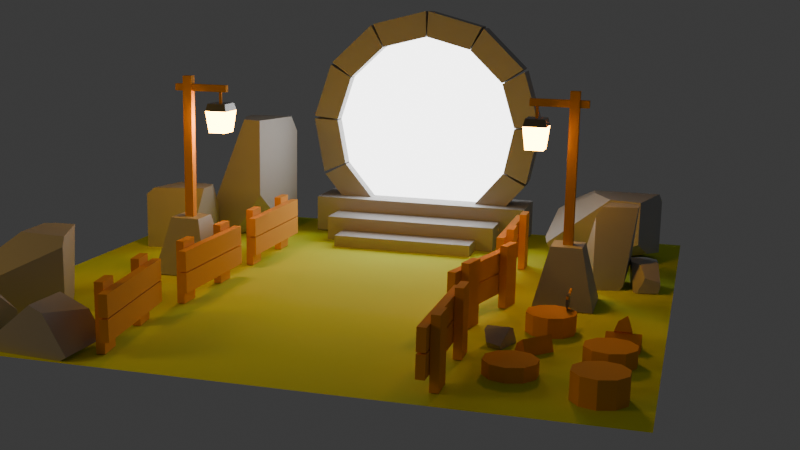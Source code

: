 # Source: Day1_012.blend  (saved by Blender 5.0.118; exported with 4.5.12 LTS)
import bpy
from mathutils import Matrix  # noqa: F401  (used for matrix-valued properties, if any)

bpy.ops.wm.read_factory_settings(use_empty=True)
scene = bpy.context.scene
scene.name = 'Scene'

# ---- collections
col_fences = bpy.data.collections.new('fences'); scene.collection.children.link(col_fences)
col_trunks = bpy.data.collections.new('trunks'); scene.collection.children.link(col_trunks)
col_logs = bpy.data.collections.new('logs'); scene.collection.children.link(col_logs)
col_plane = bpy.data.collections.new('plane'); scene.collection.children.link(col_plane)
col_lights = bpy.data.collections.new('lights'); scene.collection.children.link(col_lights)
col_others = bpy.data.collections.new('others'); scene.collection.children.link(col_others)
col_axe = bpy.data.collections.new('axe'); scene.collection.children.link(col_axe)
col_poles = bpy.data.collections.new('poles'); scene.collection.children.link(col_poles)
col_rocks = bpy.data.collections.new('rocks'); scene.collection.children.link(col_rocks)
col_portal = bpy.data.collections.new('portal'); scene.collection.children.link(col_portal)

# ---- materials (node trees are filled in below, after node groups)
mat_wood = bpy.data.materials.new('wood')
mat_grass = bpy.data.materials.new('grass')
mat_metal = bpy.data.materials.new('metal')
mat_emmisivelight = bpy.data.materials.new('emmisiveLight')
mat_rock = bpy.data.materials.new('rock')
mat_emmisiveportal = bpy.data.materials.new('emmisivePortal')

# ---- material node trees
mat_wood.use_nodes = True; mat_wood.node_tree.nodes.clear()
_N = mat_wood.node_tree.nodes; _L = mat_wood.node_tree.links
n0 = _N.new('ShaderNodeBsdfPrincipled'); n0.name = 'Principled BSDF'; n0.location = (-200, 100)
n0.inputs[0].default_value = (0.8, 0.3534, 0.05182, 1.0)
n0.inputs[2].default_value = 1.0
n1 = _N.new('ShaderNodeOutputMaterial'); n1.name = 'Material Output'; n1.location = (200, 100)
_L.new(n0.outputs[0], n1.inputs[0])
n1.is_active_output = True
mat_grass.use_nodes = True; mat_grass.node_tree.nodes.clear()
_N = mat_grass.node_tree.nodes; _L = mat_grass.node_tree.links
n0 = _N.new('ShaderNodeBsdfPrincipled'); n0.name = 'Principled BSDF'; n0.location = (-200, 100)
n0.inputs[0].default_value = (0.6661, 0.8, 0.04184, 1.0)
n0.inputs[2].default_value = 1.0
n1 = _N.new('ShaderNodeOutputMaterial'); n1.name = 'Material Output'; n1.location = (200, 100)
_L.new(n0.outputs[0], n1.inputs[0])
n1.is_active_output = True
mat_metal.use_nodes = True; mat_metal.node_tree.nodes.clear()
_N = mat_metal.node_tree.nodes; _L = mat_metal.node_tree.links
n0 = _N.new('ShaderNodeBsdfPrincipled'); n0.name = 'Principled BSDF'; n0.location = (-200, 100)
n0.inputs[0].default_value = (0.1344, 0.1344, 0.1344, 1.0)
n0.inputs[2].default_value = 0.2087
n1 = _N.new('ShaderNodeOutputMaterial'); n1.name = 'Material Output'; n1.location = (200, 100)
_L.new(n0.outputs[0], n1.inputs[0])
n1.is_active_output = True
mat_emmisivelight.use_nodes = True; mat_emmisivelight.node_tree.nodes.clear()
_N = mat_emmisivelight.node_tree.nodes; _L = mat_emmisivelight.node_tree.links
n0 = _N.new('ShaderNodeOutputMaterial'); n0.name = 'Material Output'; n0.location = (200, 100)
n1 = _N.new('ShaderNodeEmission'); n1.name = 'Emission'; n1.location = (-200, 100)
n1.inputs[0].default_value = (1.0, 0.4366, 0.03071, 1.0)
n1.inputs[1].default_value = 40.0
_L.new(n1.outputs[0], n0.inputs[0])
n0.is_active_output = True
mat_rock.use_nodes = True; mat_rock.node_tree.nodes.clear()
_N = mat_rock.node_tree.nodes; _L = mat_rock.node_tree.links
n0 = _N.new('ShaderNodeBsdfPrincipled'); n0.name = 'Principled BSDF'; n0.location = (-200, 100)
n0.inputs[0].default_value = (0.3957, 0.3957, 0.3957, 1.0)
n1 = _N.new('ShaderNodeOutputMaterial'); n1.name = 'Material Output'; n1.location = (200, 100)
_L.new(n0.outputs[0], n1.inputs[0])
n1.is_active_output = True
mat_emmisiveportal.use_nodes = True; mat_emmisiveportal.node_tree.nodes.clear()
_N = mat_emmisiveportal.node_tree.nodes; _L = mat_emmisiveportal.node_tree.links
n0 = _N.new('ShaderNodeOutputMaterial'); n0.name = 'Material Output'; n0.location = (200, 100)
n1 = _N.new('ShaderNodeEmission'); n1.name = 'Emission'; n1.location = (-200, 100)
n1.inputs[1].default_value = 5.0
_L.new(n1.outputs[0], n0.inputs[0])
n0.is_active_output = True

# ---- world
world_world = bpy.data.worlds.new('World'); scene.world = world_world
world_world.use_nodes = True; world_world.node_tree.nodes.clear()
_N = world_world.node_tree.nodes; _L = world_world.node_tree.links
n0 = _N.new('ShaderNodeOutputWorld'); n0.name = 'World Output'; n0.location = (200, 100)
n1 = _N.new('ShaderNodeBackground'); n1.name = 'Background'; n1.location = (-200, 100)
n1.inputs[0].default_value = (0.05088, 0.05088, 0.05088, 1.0)
_L.new(n1.outputs[0], n0.inputs[0])
n0.is_active_output = True
world_world.color = (0.05088, 0.05088, 0.05088)
world_world.sun_shadow_jitter_overblur = 0.0

# ---- cameras
cam_camera = bpy.data.cameras.new('Camera')

# ---- lights
light_area = bpy.data.lights.new('Area', 'AREA')
light_area.color = (1.0, 0.5581, 0.04113)
light_area.energy = 60.0
light_area.size = 1.0
light_area.size_y = 1.0

# ---- meshes
me_cube_004 = bpy.data.meshes.new('Cube.004')
me_cube_004.from_pydata([(-0.3406, 0.02218, 0.004469), (-0.3406, 0.02218, 0.3953), (-0.3399, -0.02623, 0.004469), (-0.3399, -0.02623, 0.3953), (-0.1903, 0.02389, 0.004469), (-0.1903, 0.02389, 0.3953), (-0.1897, -0.02452, 0.004469), (-0.1897, -0.02452, 0.3953), (0.1866, 0.02218, 0.004469), (0.1866, 0.02218, 0.3953), (0.1873, -0.02623, 0.004469), (0.1873, -0.02623, 0.3953), (0.3368, 0.02389, 0.004469), (0.3368, 0.02389, 0.3953), (0.3375, -0.02452, 0.004469), (0.3375, -0.02452, 0.3953), (-0.4101, -0.07593, 0.2176), (0.4125, -0.07593, 0.2165), (-0.4101, -0.02659, 0.2171), (0.4125, -0.02659, 0.216), (-0.4108, -0.07767, 0.09202), (0.4118, -0.07767, 0.09094), (-0.4108, -0.02833, 0.09146), (0.4118, -0.02833, 0.09038), (-0.4143, -0.07593, 0.3518), (0.4083, -0.07593, 0.3507), (-0.4143, -0.02659, 0.3513), (0.4083, -0.02659, 0.3502), (-0.4149, -0.07767, 0.2262), (0.4076, -0.07767, 0.2251), (-0.4149, -0.02833, 0.2257), (0.4076, -0.02833, 0.2246)], [], [(0, 1, 3, 2), (2, 3, 7, 6), (6, 7, 5, 4), (4, 5, 1, 0), (2, 6, 4, 0), (7, 3, 1, 5), (8, 9, 11, 10), (10, 11, 15, 14), (14, 15, 13, 12), (12, 13, 9, 8), (10, 14, 12, 8), (15, 11, 9, 13), (16, 17, 19, 18), (18, 19, 23, 22), (22, 23, 21, 20), (20, 21, 17, 16), (18, 22, 20, 16), (23, 19, 17, 21), (24, 25, 27, 26), (26, 27, 31, 30), (30, 31, 29, 28), (28, 29, 25, 24), (26, 30, 28, 24), (31, 27, 25, 29)])
_uv = me_cube_004.uv_layers.new(name='UVMap')
_uv.uv.foreach_set('vector', [0.375, 0.0, 0.625, 0.0, 0.625, 0.25, 0.375, 0.25, 0.375, 0.25, 0.625, 0.25, 0.625, 0.5, 0.375, 0.5, 0.375, 0.5, 0.625, 0.5, 0.625, 0.75, 0.375, 0.75, 0.375, 0.75, 0.625, 0.75, 0.625, 1.0, 0.375, 1.0, 0.125, 0.5, 0.375, 0.5, 0.375, 0.75, 0.125, 0.75, 0.625, 0.5, 0.875, 0.5, 0.875, 0.75, 0.625, 0.75, 0.375, 0.0, 0.625, 0.0, 0.625, 0.25, 0.375, 0.25, 0.375, 0.25, 0.625, 0.25, 0.625, 0.5, 0.375, 0.5, 0.375, 0.5, 0.625, 0.5, 0.625, 0.75, 0.375, 0.75, 0.375, 0.75, 0.625, 0.75, 0.625, 1.0, 0.375, 1.0, 0.125, 0.5, 0.375, 0.5, 0.375, 0.75, 0.125, 0.75, 0.625, 0.5, 0.875, 0.5, 0.875, 0.75, 0.625, 0.75, 0.375, 0.0, 0.625, 0.0, 0.625, 0.25, 0.375, 0.25, 0.375, 0.25, 0.625, 0.25, 0.625, 0.5, 0.375, 0.5, 0.375, 0.5, 0.625, 0.5, 0.625, 0.75, 0.375, 0.75, 0.375, 0.75, 0.625, 0.75, 0.625, 1.0, 0.375, 1.0, 0.125, 0.5, 0.375, 0.5, 0.375, 0.75, 0.125, 0.75, 0.625, 0.5, 0.875, 0.5, 0.875, 0.75, 0.625, 0.75, 0.375, 0.0, 0.625, 0.0, 0.625, 0.25, 0.375, 0.25, 0.375, 0.25, 0.625, 0.25, 0.625, 0.5, 0.375, 0.5, 0.375, 0.5, 0.625, 0.5, 0.625, 0.75, 0.375, 0.75, 0.375, 0.75, 0.625, 0.75, 0.625, 1.0, 0.375, 1.0, 0.125, 0.5, 0.375, 0.5, 0.375, 0.75, 0.125, 0.75, 0.625, 0.5, 0.875, 0.5, 0.875, 0.75, 0.625, 0.75])
me_cube_004.materials.append(mat_wood)
me_cube_004.update()
me_cube_005 = bpy.data.meshes.new('Cube.005')
me_cube_005.from_pydata([(-0.3406, 0.02218, 0.004469), (-0.3406, 0.02218, 0.3953), (-0.3399, -0.02623, 0.004469), (-0.3399, -0.02623, 0.3953), (-0.1903, 0.02389, 0.004469), (-0.1903, 0.02389, 0.3953), (-0.1897, -0.02452, 0.004469), (-0.1897, -0.02452, 0.3953), (0.1866, 0.02218, 0.004469), (0.1866, 0.02218, 0.3953), (0.1873, -0.02623, 0.004469), (0.1873, -0.02623, 0.3953), (0.3368, 0.02389, 0.004469), (0.3368, 0.02389, 0.3953), (0.3375, -0.02452, 0.004469), (0.3375, -0.02452, 0.3953), (-0.4101, -0.07593, 0.2176), (0.4125, -0.07593, 0.2165), (-0.4101, -0.02659, 0.2171), (0.4125, -0.02659, 0.216), (-0.4108, -0.07767, 0.09202), (0.4118, -0.07767, 0.09094), (-0.4108, -0.02833, 0.09146), (0.4118, -0.02833, 0.09038), (-0.4143, -0.07593, 0.3518), (0.4083, -0.07593, 0.3507), (-0.4143, -0.02659, 0.3513), (0.4083, -0.02659, 0.3502), (-0.4149, -0.07767, 0.2262), (0.4076, -0.07767, 0.2251), (-0.4149, -0.02833, 0.2257), (0.4076, -0.02833, 0.2246)], [], [(0, 1, 3, 2), (2, 3, 7, 6), (6, 7, 5, 4), (4, 5, 1, 0), (2, 6, 4, 0), (7, 3, 1, 5), (8, 9, 11, 10), (10, 11, 15, 14), (14, 15, 13, 12), (12, 13, 9, 8), (10, 14, 12, 8), (15, 11, 9, 13), (16, 17, 19, 18), (18, 19, 23, 22), (22, 23, 21, 20), (20, 21, 17, 16), (18, 22, 20, 16), (23, 19, 17, 21), (24, 25, 27, 26), (26, 27, 31, 30), (30, 31, 29, 28), (28, 29, 25, 24), (26, 30, 28, 24), (31, 27, 25, 29)])
_uv = me_cube_005.uv_layers.new(name='UVMap')
_uv.uv.foreach_set('vector', [0.375, 0.0, 0.625, 0.0, 0.625, 0.25, 0.375, 0.25, 0.375, 0.25, 0.625, 0.25, 0.625, 0.5, 0.375, 0.5, 0.375, 0.5, 0.625, 0.5, 0.625, 0.75, 0.375, 0.75, 0.375, 0.75, 0.625, 0.75, 0.625, 1.0, 0.375, 1.0, 0.125, 0.5, 0.375, 0.5, 0.375, 0.75, 0.125, 0.75, 0.625, 0.5, 0.875, 0.5, 0.875, 0.75, 0.625, 0.75, 0.375, 0.0, 0.625, 0.0, 0.625, 0.25, 0.375, 0.25, 0.375, 0.25, 0.625, 0.25, 0.625, 0.5, 0.375, 0.5, 0.375, 0.5, 0.625, 0.5, 0.625, 0.75, 0.375, 0.75, 0.375, 0.75, 0.625, 0.75, 0.625, 1.0, 0.375, 1.0, 0.125, 0.5, 0.375, 0.5, 0.375, 0.75, 0.125, 0.75, 0.625, 0.5, 0.875, 0.5, 0.875, 0.75, 0.625, 0.75, 0.375, 0.0, 0.625, 0.0, 0.625, 0.25, 0.375, 0.25, 0.375, 0.25, 0.625, 0.25, 0.625, 0.5, 0.375, 0.5, 0.375, 0.5, 0.625, 0.5, 0.625, 0.75, 0.375, 0.75, 0.375, 0.75, 0.625, 0.75, 0.625, 1.0, 0.375, 1.0, 0.125, 0.5, 0.375, 0.5, 0.375, 0.75, 0.125, 0.75, 0.625, 0.5, 0.875, 0.5, 0.875, 0.75, 0.625, 0.75, 0.375, 0.0, 0.625, 0.0, 0.625, 0.25, 0.375, 0.25, 0.375, 0.25, 0.625, 0.25, 0.625, 0.5, 0.375, 0.5, 0.375, 0.5, 0.625, 0.5, 0.625, 0.75, 0.375, 0.75, 0.375, 0.75, 0.625, 0.75, 0.625, 1.0, 0.375, 1.0, 0.125, 0.5, 0.375, 0.5, 0.375, 0.75, 0.125, 0.75, 0.625, 0.5, 0.875, 0.5, 0.875, 0.75, 0.625, 0.75])
me_cube_005.materials.append(mat_wood)
me_cube_005.update()
me_cube_006 = bpy.data.meshes.new('Cube.006')
me_cube_006.from_pydata([(-0.3406, 0.02218, 0.004469), (-0.3406, 0.02218, 0.3953), (-0.3399, -0.02623, 0.004469), (-0.3399, -0.02623, 0.3953), (-0.1903, 0.02389, 0.004469), (-0.1903, 0.02389, 0.3953), (-0.1897, -0.02452, 0.004469), (-0.1897, -0.02452, 0.3953), (0.1866, 0.02218, 0.004469), (0.1866, 0.02218, 0.3953), (0.1873, -0.02623, 0.004469), (0.1873, -0.02623, 0.3953), (0.3368, 0.02389, 0.004469), (0.3368, 0.02389, 0.3953), (0.3375, -0.02452, 0.004469), (0.3375, -0.02452, 0.3953), (-0.4101, -0.07593, 0.2176), (0.4125, -0.07593, 0.2165), (-0.4101, -0.02659, 0.2171), (0.4125, -0.02659, 0.216), (-0.4108, -0.07767, 0.09202), (0.4118, -0.07767, 0.09094), (-0.4108, -0.02833, 0.09146), (0.4118, -0.02833, 0.09038), (-0.4143, -0.07593, 0.3518), (0.4083, -0.07593, 0.3507), (-0.4143, -0.02659, 0.3513), (0.4083, -0.02659, 0.3502), (-0.4149, -0.07767, 0.2262), (0.4076, -0.07767, 0.2251), (-0.4149, -0.02833, 0.2257), (0.4076, -0.02833, 0.2246)], [], [(0, 1, 3, 2), (2, 3, 7, 6), (6, 7, 5, 4), (4, 5, 1, 0), (2, 6, 4, 0), (7, 3, 1, 5), (8, 9, 11, 10), (10, 11, 15, 14), (14, 15, 13, 12), (12, 13, 9, 8), (10, 14, 12, 8), (15, 11, 9, 13), (16, 17, 19, 18), (18, 19, 23, 22), (22, 23, 21, 20), (20, 21, 17, 16), (18, 22, 20, 16), (23, 19, 17, 21), (24, 25, 27, 26), (26, 27, 31, 30), (30, 31, 29, 28), (28, 29, 25, 24), (26, 30, 28, 24), (31, 27, 25, 29)])
_uv = me_cube_006.uv_layers.new(name='UVMap')
_uv.uv.foreach_set('vector', [0.375, 0.0, 0.625, 0.0, 0.625, 0.25, 0.375, 0.25, 0.375, 0.25, 0.625, 0.25, 0.625, 0.5, 0.375, 0.5, 0.375, 0.5, 0.625, 0.5, 0.625, 0.75, 0.375, 0.75, 0.375, 0.75, 0.625, 0.75, 0.625, 1.0, 0.375, 1.0, 0.125, 0.5, 0.375, 0.5, 0.375, 0.75, 0.125, 0.75, 0.625, 0.5, 0.875, 0.5, 0.875, 0.75, 0.625, 0.75, 0.375, 0.0, 0.625, 0.0, 0.625, 0.25, 0.375, 0.25, 0.375, 0.25, 0.625, 0.25, 0.625, 0.5, 0.375, 0.5, 0.375, 0.5, 0.625, 0.5, 0.625, 0.75, 0.375, 0.75, 0.375, 0.75, 0.625, 0.75, 0.625, 1.0, 0.375, 1.0, 0.125, 0.5, 0.375, 0.5, 0.375, 0.75, 0.125, 0.75, 0.625, 0.5, 0.875, 0.5, 0.875, 0.75, 0.625, 0.75, 0.375, 0.0, 0.625, 0.0, 0.625, 0.25, 0.375, 0.25, 0.375, 0.25, 0.625, 0.25, 0.625, 0.5, 0.375, 0.5, 0.375, 0.5, 0.625, 0.5, 0.625, 0.75, 0.375, 0.75, 0.375, 0.75, 0.625, 0.75, 0.625, 1.0, 0.375, 1.0, 0.125, 0.5, 0.375, 0.5, 0.375, 0.75, 0.125, 0.75, 0.625, 0.5, 0.875, 0.5, 0.875, 0.75, 0.625, 0.75, 0.375, 0.0, 0.625, 0.0, 0.625, 0.25, 0.375, 0.25, 0.375, 0.25, 0.625, 0.25, 0.625, 0.5, 0.375, 0.5, 0.375, 0.5, 0.625, 0.5, 0.625, 0.75, 0.375, 0.75, 0.375, 0.75, 0.625, 0.75, 0.625, 1.0, 0.375, 1.0, 0.125, 0.5, 0.375, 0.5, 0.375, 0.75, 0.125, 0.75, 0.625, 0.5, 0.875, 0.5, 0.875, 0.75, 0.625, 0.75])
me_cube_006.materials.append(mat_wood)
me_cube_006.update()
me_cube_007 = bpy.data.meshes.new('Cube.007')
me_cube_007.from_pydata([(-0.3406, 0.02218, 0.004469), (-0.3406, 0.02218, 0.3953), (-0.3399, -0.02623, 0.004469), (-0.3399, -0.02623, 0.3953), (-0.1903, 0.02389, 0.004469), (-0.1903, 0.02389, 0.3953), (-0.1897, -0.02452, 0.004469), (-0.1897, -0.02452, 0.3953), (0.1866, 0.02218, 0.004469), (0.1866, 0.02218, 0.3953), (0.1873, -0.02623, 0.004469), (0.1873, -0.02623, 0.3953), (0.3368, 0.02389, 0.004469), (0.3368, 0.02389, 0.3953), (0.3375, -0.02452, 0.004469), (0.3375, -0.02452, 0.3953), (-0.4101, -0.07593, 0.2176), (0.4125, -0.07593, 0.2165), (-0.4101, -0.02659, 0.2171), (0.4125, -0.02659, 0.216), (-0.4108, -0.07767, 0.09202), (0.4118, -0.07767, 0.09094), (-0.4108, -0.02833, 0.09146), (0.4118, -0.02833, 0.09038), (-0.4143, -0.07593, 0.3518), (0.4083, -0.07593, 0.3507), (-0.4143, -0.02659, 0.3513), (0.4083, -0.02659, 0.3502), (-0.4149, -0.07767, 0.2262), (0.4076, -0.07767, 0.2251), (-0.4149, -0.02833, 0.2257), (0.4076, -0.02833, 0.2246)], [], [(0, 1, 3, 2), (2, 3, 7, 6), (6, 7, 5, 4), (4, 5, 1, 0), (2, 6, 4, 0), (7, 3, 1, 5), (8, 9, 11, 10), (10, 11, 15, 14), (14, 15, 13, 12), (12, 13, 9, 8), (10, 14, 12, 8), (15, 11, 9, 13), (16, 17, 19, 18), (18, 19, 23, 22), (22, 23, 21, 20), (20, 21, 17, 16), (18, 22, 20, 16), (23, 19, 17, 21), (24, 25, 27, 26), (26, 27, 31, 30), (30, 31, 29, 28), (28, 29, 25, 24), (26, 30, 28, 24), (31, 27, 25, 29)])
_uv = me_cube_007.uv_layers.new(name='UVMap')
_uv.uv.foreach_set('vector', [0.375, 0.0, 0.625, 0.0, 0.625, 0.25, 0.375, 0.25, 0.375, 0.25, 0.625, 0.25, 0.625, 0.5, 0.375, 0.5, 0.375, 0.5, 0.625, 0.5, 0.625, 0.75, 0.375, 0.75, 0.375, 0.75, 0.625, 0.75, 0.625, 1.0, 0.375, 1.0, 0.125, 0.5, 0.375, 0.5, 0.375, 0.75, 0.125, 0.75, 0.625, 0.5, 0.875, 0.5, 0.875, 0.75, 0.625, 0.75, 0.375, 0.0, 0.625, 0.0, 0.625, 0.25, 0.375, 0.25, 0.375, 0.25, 0.625, 0.25, 0.625, 0.5, 0.375, 0.5, 0.375, 0.5, 0.625, 0.5, 0.625, 0.75, 0.375, 0.75, 0.375, 0.75, 0.625, 0.75, 0.625, 1.0, 0.375, 1.0, 0.125, 0.5, 0.375, 0.5, 0.375, 0.75, 0.125, 0.75, 0.625, 0.5, 0.875, 0.5, 0.875, 0.75, 0.625, 0.75, 0.375, 0.0, 0.625, 0.0, 0.625, 0.25, 0.375, 0.25, 0.375, 0.25, 0.625, 0.25, 0.625, 0.5, 0.375, 0.5, 0.375, 0.5, 0.625, 0.5, 0.625, 0.75, 0.375, 0.75, 0.375, 0.75, 0.625, 0.75, 0.625, 1.0, 0.375, 1.0, 0.125, 0.5, 0.375, 0.5, 0.375, 0.75, 0.125, 0.75, 0.625, 0.5, 0.875, 0.5, 0.875, 0.75, 0.625, 0.75, 0.375, 0.0, 0.625, 0.0, 0.625, 0.25, 0.375, 0.25, 0.375, 0.25, 0.625, 0.25, 0.625, 0.5, 0.375, 0.5, 0.375, 0.5, 0.625, 0.5, 0.625, 0.75, 0.375, 0.75, 0.375, 0.75, 0.625, 0.75, 0.625, 1.0, 0.375, 1.0, 0.125, 0.5, 0.375, 0.5, 0.375, 0.75, 0.125, 0.75, 0.625, 0.5, 0.875, 0.5, 0.875, 0.75, 0.625, 0.75])
me_cube_007.materials.append(mat_wood)
me_cube_007.update()
me_cube_008 = bpy.data.meshes.new('Cube.008')
me_cube_008.from_pydata([(-0.3406, 0.02218, 0.004469), (-0.3406, 0.02218, 0.3953), (-0.3399, -0.02623, 0.004469), (-0.3399, -0.02623, 0.3953), (-0.1903, 0.02389, 0.004469), (-0.1903, 0.02389, 0.3953), (-0.1897, -0.02452, 0.004469), (-0.1897, -0.02452, 0.3953), (0.1866, 0.02218, 0.004469), (0.1866, 0.02218, 0.3953), (0.1873, -0.02623, 0.004469), (0.1873, -0.02623, 0.3953), (0.3368, 0.02389, 0.004469), (0.3368, 0.02389, 0.3953), (0.3375, -0.02452, 0.004469), (0.3375, -0.02452, 0.3953), (-0.4101, -0.07593, 0.2176), (0.4125, -0.07593, 0.2165), (-0.4101, -0.02659, 0.2171), (0.4125, -0.02659, 0.216), (-0.4108, -0.07767, 0.09202), (0.4118, -0.07767, 0.09094), (-0.4108, -0.02833, 0.09146), (0.4118, -0.02833, 0.09038), (-0.4143, -0.07593, 0.3518), (0.4083, -0.07593, 0.3507), (-0.4143, -0.02659, 0.3513), (0.4083, -0.02659, 0.3502), (-0.4149, -0.07767, 0.2262), (0.4076, -0.07767, 0.2251), (-0.4149, -0.02833, 0.2257), (0.4076, -0.02833, 0.2246)], [], [(0, 1, 3, 2), (2, 3, 7, 6), (6, 7, 5, 4), (4, 5, 1, 0), (2, 6, 4, 0), (7, 3, 1, 5), (8, 9, 11, 10), (10, 11, 15, 14), (14, 15, 13, 12), (12, 13, 9, 8), (10, 14, 12, 8), (15, 11, 9, 13), (16, 17, 19, 18), (18, 19, 23, 22), (22, 23, 21, 20), (20, 21, 17, 16), (18, 22, 20, 16), (23, 19, 17, 21), (24, 25, 27, 26), (26, 27, 31, 30), (30, 31, 29, 28), (28, 29, 25, 24), (26, 30, 28, 24), (31, 27, 25, 29)])
_uv = me_cube_008.uv_layers.new(name='UVMap')
_uv.uv.foreach_set('vector', [0.375, 0.0, 0.625, 0.0, 0.625, 0.25, 0.375, 0.25, 0.375, 0.25, 0.625, 0.25, 0.625, 0.5, 0.375, 0.5, 0.375, 0.5, 0.625, 0.5, 0.625, 0.75, 0.375, 0.75, 0.375, 0.75, 0.625, 0.75, 0.625, 1.0, 0.375, 1.0, 0.125, 0.5, 0.375, 0.5, 0.375, 0.75, 0.125, 0.75, 0.625, 0.5, 0.875, 0.5, 0.875, 0.75, 0.625, 0.75, 0.375, 0.0, 0.625, 0.0, 0.625, 0.25, 0.375, 0.25, 0.375, 0.25, 0.625, 0.25, 0.625, 0.5, 0.375, 0.5, 0.375, 0.5, 0.625, 0.5, 0.625, 0.75, 0.375, 0.75, 0.375, 0.75, 0.625, 0.75, 0.625, 1.0, 0.375, 1.0, 0.125, 0.5, 0.375, 0.5, 0.375, 0.75, 0.125, 0.75, 0.625, 0.5, 0.875, 0.5, 0.875, 0.75, 0.625, 0.75, 0.375, 0.0, 0.625, 0.0, 0.625, 0.25, 0.375, 0.25, 0.375, 0.25, 0.625, 0.25, 0.625, 0.5, 0.375, 0.5, 0.375, 0.5, 0.625, 0.5, 0.625, 0.75, 0.375, 0.75, 0.375, 0.75, 0.625, 0.75, 0.625, 1.0, 0.375, 1.0, 0.125, 0.5, 0.375, 0.5, 0.375, 0.75, 0.125, 0.75, 0.625, 0.5, 0.875, 0.5, 0.875, 0.75, 0.625, 0.75, 0.375, 0.0, 0.625, 0.0, 0.625, 0.25, 0.375, 0.25, 0.375, 0.25, 0.625, 0.25, 0.625, 0.5, 0.375, 0.5, 0.375, 0.5, 0.625, 0.5, 0.625, 0.75, 0.375, 0.75, 0.375, 0.75, 0.625, 0.75, 0.625, 1.0, 0.375, 1.0, 0.125, 0.5, 0.375, 0.5, 0.375, 0.75, 0.125, 0.75, 0.625, 0.5, 0.875, 0.5, 0.875, 0.75, 0.625, 0.75])
me_cube_008.materials.append(mat_wood)
me_cube_008.update()
me_cube_009 = bpy.data.meshes.new('Cube.009')
me_cube_009.from_pydata([(-0.3406, 0.02218, 0.004469), (-0.3406, 0.02218, 0.3953), (-0.3399, -0.02623, 0.004469), (-0.3399, -0.02623, 0.3953), (-0.1903, 0.02389, 0.004469), (-0.1903, 0.02389, 0.3953), (-0.1897, -0.02452, 0.004469), (-0.1897, -0.02452, 0.3953), (0.1866, 0.02218, 0.004469), (0.1866, 0.02218, 0.3953), (0.1873, -0.02623, 0.004469), (0.1873, -0.02623, 0.3953), (0.3368, 0.02389, 0.004469), (0.3368, 0.02389, 0.3953), (0.3375, -0.02452, 0.004469), (0.3375, -0.02452, 0.3953), (-0.4101, -0.07593, 0.2176), (0.4125, -0.07593, 0.2165), (-0.4101, -0.02659, 0.2171), (0.4125, -0.02659, 0.216), (-0.4108, -0.07767, 0.09202), (0.4118, -0.07767, 0.09094), (-0.4108, -0.02833, 0.09146), (0.4118, -0.02833, 0.09038), (-0.4143, -0.07593, 0.3518), (0.4083, -0.07593, 0.3507), (-0.4143, -0.02659, 0.3513), (0.4083, -0.02659, 0.3502), (-0.4149, -0.07767, 0.2262), (0.4076, -0.07767, 0.2251), (-0.4149, -0.02833, 0.2257), (0.4076, -0.02833, 0.2246)], [], [(0, 1, 3, 2), (2, 3, 7, 6), (6, 7, 5, 4), (4, 5, 1, 0), (2, 6, 4, 0), (7, 3, 1, 5), (8, 9, 11, 10), (10, 11, 15, 14), (14, 15, 13, 12), (12, 13, 9, 8), (10, 14, 12, 8), (15, 11, 9, 13), (16, 17, 19, 18), (18, 19, 23, 22), (22, 23, 21, 20), (20, 21, 17, 16), (18, 22, 20, 16), (23, 19, 17, 21), (24, 25, 27, 26), (26, 27, 31, 30), (30, 31, 29, 28), (28, 29, 25, 24), (26, 30, 28, 24), (31, 27, 25, 29)])
_uv = me_cube_009.uv_layers.new(name='UVMap')
_uv.uv.foreach_set('vector', [0.375, 0.0, 0.625, 0.0, 0.625, 0.25, 0.375, 0.25, 0.375, 0.25, 0.625, 0.25, 0.625, 0.5, 0.375, 0.5, 0.375, 0.5, 0.625, 0.5, 0.625, 0.75, 0.375, 0.75, 0.375, 0.75, 0.625, 0.75, 0.625, 1.0, 0.375, 1.0, 0.125, 0.5, 0.375, 0.5, 0.375, 0.75, 0.125, 0.75, 0.625, 0.5, 0.875, 0.5, 0.875, 0.75, 0.625, 0.75, 0.375, 0.0, 0.625, 0.0, 0.625, 0.25, 0.375, 0.25, 0.375, 0.25, 0.625, 0.25, 0.625, 0.5, 0.375, 0.5, 0.375, 0.5, 0.625, 0.5, 0.625, 0.75, 0.375, 0.75, 0.375, 0.75, 0.625, 0.75, 0.625, 1.0, 0.375, 1.0, 0.125, 0.5, 0.375, 0.5, 0.375, 0.75, 0.125, 0.75, 0.625, 0.5, 0.875, 0.5, 0.875, 0.75, 0.625, 0.75, 0.375, 0.0, 0.625, 0.0, 0.625, 0.25, 0.375, 0.25, 0.375, 0.25, 0.625, 0.25, 0.625, 0.5, 0.375, 0.5, 0.375, 0.5, 0.625, 0.5, 0.625, 0.75, 0.375, 0.75, 0.375, 0.75, 0.625, 0.75, 0.625, 1.0, 0.375, 1.0, 0.125, 0.5, 0.375, 0.5, 0.375, 0.75, 0.125, 0.75, 0.625, 0.5, 0.875, 0.5, 0.875, 0.75, 0.625, 0.75, 0.375, 0.0, 0.625, 0.0, 0.625, 0.25, 0.375, 0.25, 0.375, 0.25, 0.625, 0.25, 0.625, 0.5, 0.375, 0.5, 0.375, 0.5, 0.625, 0.5, 0.625, 0.75, 0.375, 0.75, 0.375, 0.75, 0.625, 0.75, 0.625, 1.0, 0.375, 1.0, 0.125, 0.5, 0.375, 0.5, 0.375, 0.75, 0.125, 0.75, 0.625, 0.5, 0.875, 0.5, 0.875, 0.75, 0.625, 0.75])
me_cube_009.materials.append(mat_wood)
me_cube_009.update()
me_cylinder = bpy.data.meshes.new('Cylinder')
me_cylinder.from_pydata([(0.0, 0.1486, -0.0008277), (0.0, 0.1486, 0.1487), (0.08734, 0.1202, -0.0008277), (0.08734, 0.1202, 0.1487), (0.1413, 0.04592, -0.0008277), (0.1413, 0.04592, 0.1487), (0.1413, -0.04592, -0.0008277), (0.1413, -0.04592, 0.1487), (0.08734, -0.1202, -0.0008277), (0.08734, -0.1202, 0.1487), (0.0, -0.1486, -0.0008277), (0.0, -0.1486, 0.1487), (-0.08734, -0.1202, -0.0008277), (-0.08734, -0.1202, 0.1487), (-0.1413, -0.04592, -0.0008277), (-0.1413, -0.04592, 0.1487), (-0.1413, 0.04592, -0.0008277), (-0.1413, 0.04592, 0.1487), (-0.08734, 0.1202, -0.0008277), (-0.08734, 0.1202, 0.1487)], [], [(0, 1, 3, 2), (2, 3, 5, 4), (4, 5, 7, 6), (6, 7, 9, 8), (8, 9, 11, 10), (10, 11, 13, 12), (12, 13, 15, 14), (14, 15, 17, 16), (3, 1, 19, 17, 15, 13, 11, 9, 7, 5), (16, 17, 19, 18), (18, 19, 1, 0), (0, 2, 4, 6, 8, 10, 12, 14, 16, 18)])
_uv = me_cylinder.uv_layers.new(name='UVMap')
_uv.uv.foreach_set('vector', [1.0, 0.5, 1.0, 1.0, 0.9, 1.0, 0.9, 0.5, 0.9, 0.5, 0.9, 1.0, 0.8, 1.0, 0.8, 0.5, 0.8, 0.5, 0.8, 1.0, 0.7, 1.0, 0.7, 0.5, 0.7, 0.5, 0.7, 1.0, 0.6, 1.0, 0.6, 0.5, 0.6, 0.5, 0.6, 1.0, 0.5, 1.0, 0.5, 0.5, 0.5, 0.5, 0.5, 1.0, 0.4, 1.0, 0.4, 0.5, 0.4, 0.5, 0.4, 1.0, 0.3, 1.0, 0.3, 0.5, 0.3, 0.5, 0.3, 1.0, 0.2, 1.0, 0.2, 0.5, 0.3911, 0.4442, 0.25, 0.49, 0.1089, 0.4442, 0.02175, 0.3242, 0.02175, 0.1758, 0.1089, 0.05584, 0.25, 0.01, 0.3911, 0.05584, 0.4783, 0.1758, 0.4783, 0.3242, 0.2, 0.5, 0.2, 1.0, 0.1, 1.0, 0.1, 0.5, 0.1, 0.5, 0.1, 1.0, -7.451e-08, 1.0, -7.451e-08, 0.5, 0.75, 0.49, 0.8911, 0.4442, 0.9783, 0.3242, 0.9783, 0.1758, 0.8911, 0.05584, 0.75, 0.01, 0.6089, 0.05584, 0.5217, 0.1758, 0.5217, 0.3242, 0.6089, 0.4442])
me_cylinder.materials.append(mat_wood)
me_cylinder.update()
me_cylinder_001 = bpy.data.meshes.new('Cylinder.001')
me_cylinder_001.from_pydata([(0.0, 0.1486, -0.0006597), (0.0, 0.1486, 0.1185), (0.08734, 0.1202, -0.0006597), (0.08734, 0.1202, 0.1185), (0.1413, 0.04592, -0.0006597), (0.1413, 0.04592, 0.1185), (0.1413, -0.04592, -0.0006597), (0.1413, -0.04592, 0.1185), (0.08734, -0.1202, -0.0006597), (0.08734, -0.1202, 0.1185), (0.0, -0.1486, -0.0006597), (0.0, -0.1486, 0.1185), (-0.08734, -0.1202, -0.0006597), (-0.08734, -0.1202, 0.1185), (-0.1413, -0.04592, -0.0006597), (-0.1413, -0.04592, 0.1185), (-0.1413, 0.04592, -0.0006597), (-0.1413, 0.04592, 0.1185), (-0.08734, 0.1202, -0.0006597), (-0.08734, 0.1202, 0.1185)], [], [(0, 1, 3, 2), (2, 3, 5, 4), (4, 5, 7, 6), (6, 7, 9, 8), (8, 9, 11, 10), (10, 11, 13, 12), (12, 13, 15, 14), (14, 15, 17, 16), (3, 1, 19, 17, 15, 13, 11, 9, 7, 5), (16, 17, 19, 18), (18, 19, 1, 0), (0, 2, 4, 6, 8, 10, 12, 14, 16, 18)])
_uv = me_cylinder_001.uv_layers.new(name='UVMap')
_uv.uv.foreach_set('vector', [1.0, 0.5, 1.0, 1.0, 0.9, 1.0, 0.9, 0.5, 0.9, 0.5, 0.9, 1.0, 0.8, 1.0, 0.8, 0.5, 0.8, 0.5, 0.8, 1.0, 0.7, 1.0, 0.7, 0.5, 0.7, 0.5, 0.7, 1.0, 0.6, 1.0, 0.6, 0.5, 0.6, 0.5, 0.6, 1.0, 0.5, 1.0, 0.5, 0.5, 0.5, 0.5, 0.5, 1.0, 0.4, 1.0, 0.4, 0.5, 0.4, 0.5, 0.4, 1.0, 0.3, 1.0, 0.3, 0.5, 0.3, 0.5, 0.3, 1.0, 0.2, 1.0, 0.2, 0.5, 0.3911, 0.4442, 0.25, 0.49, 0.1089, 0.4442, 0.02175, 0.3242, 0.02175, 0.1758, 0.1089, 0.05584, 0.25, 0.01, 0.3911, 0.05584, 0.4783, 0.1758, 0.4783, 0.3242, 0.2, 0.5, 0.2, 1.0, 0.1, 1.0, 0.1, 0.5, 0.1, 0.5, 0.1, 1.0, -7.451e-08, 1.0, -7.451e-08, 0.5, 0.75, 0.49, 0.8911, 0.4442, 0.9783, 0.3242, 0.9783, 0.1758, 0.8911, 0.05584, 0.75, 0.01, 0.6089, 0.05584, 0.5217, 0.1758, 0.5217, 0.3242, 0.6089, 0.4442])
me_cylinder_001.materials.append(mat_wood)
me_cylinder_001.update()
me_cylinder_002 = bpy.data.meshes.new('Cylinder.002')
me_cylinder_002.from_pydata([(0.0, 0.1486, -0.000451), (0.0, 0.1486, 0.081), (0.08734, 0.1202, -0.000451), (0.08734, 0.1202, 0.081), (0.1413, 0.04592, -0.000451), (0.1413, 0.04592, 0.081), (0.1413, -0.04592, -0.000451), (0.1413, -0.04592, 0.081), (0.08734, -0.1202, -0.000451), (0.08734, -0.1202, 0.081), (0.0, -0.1486, -0.000451), (0.0, -0.1486, 0.081), (-0.08734, -0.1202, -0.000451), (-0.08734, -0.1202, 0.081), (-0.1413, -0.04592, -0.000451), (-0.1413, -0.04592, 0.081), (-0.1413, 0.04592, -0.000451), (-0.1413, 0.04592, 0.081), (-0.08734, 0.1202, -0.000451), (-0.08734, 0.1202, 0.081)], [], [(0, 1, 3, 2), (2, 3, 5, 4), (4, 5, 7, 6), (6, 7, 9, 8), (8, 9, 11, 10), (10, 11, 13, 12), (12, 13, 15, 14), (14, 15, 17, 16), (3, 1, 19, 17, 15, 13, 11, 9, 7, 5), (16, 17, 19, 18), (18, 19, 1, 0), (0, 2, 4, 6, 8, 10, 12, 14, 16, 18)])
_uv = me_cylinder_002.uv_layers.new(name='UVMap')
_uv.uv.foreach_set('vector', [1.0, 0.5, 1.0, 1.0, 0.9, 1.0, 0.9, 0.5, 0.9, 0.5, 0.9, 1.0, 0.8, 1.0, 0.8, 0.5, 0.8, 0.5, 0.8, 1.0, 0.7, 1.0, 0.7, 0.5, 0.7, 0.5, 0.7, 1.0, 0.6, 1.0, 0.6, 0.5, 0.6, 0.5, 0.6, 1.0, 0.5, 1.0, 0.5, 0.5, 0.5, 0.5, 0.5, 1.0, 0.4, 1.0, 0.4, 0.5, 0.4, 0.5, 0.4, 1.0, 0.3, 1.0, 0.3, 0.5, 0.3, 0.5, 0.3, 1.0, 0.2, 1.0, 0.2, 0.5, 0.3911, 0.4442, 0.25, 0.49, 0.1089, 0.4442, 0.02175, 0.3242, 0.02175, 0.1758, 0.1089, 0.05584, 0.25, 0.01, 0.3911, 0.05584, 0.4783, 0.1758, 0.4783, 0.3242, 0.2, 0.5, 0.2, 1.0, 0.1, 1.0, 0.1, 0.5, 0.1, 0.5, 0.1, 1.0, -7.451e-08, 1.0, -7.451e-08, 0.5, 0.75, 0.49, 0.8911, 0.4442, 0.9783, 0.3242, 0.9783, 0.1758, 0.8911, 0.05584, 0.75, 0.01, 0.6089, 0.05584, 0.5217, 0.1758, 0.5217, 0.3242, 0.6089, 0.4442])
me_cylinder_002.materials.append(mat_wood)
me_cylinder_002.update()
me_cylinder_003 = bpy.data.meshes.new('Cylinder.003')
me_cylinder_003.from_pydata([(0.0, 0.1486, -0.0005482), (0.0, 0.1486, 0.09847), (0.08734, 0.1202, -0.0005482), (0.08734, 0.1202, 0.09847), (0.1413, 0.04592, -0.0005482), (0.1413, 0.04592, 0.09847), (0.1413, -0.04592, -0.0005482), (0.1413, -0.04592, 0.09847), (0.08734, -0.1202, -0.0005482), (0.08734, -0.1202, 0.09847), (0.0, -0.1486, -0.0005482), (0.0, -0.1486, 0.09847), (-0.08734, -0.1202, -0.0005482), (-0.08734, -0.1202, 0.09847), (-0.1413, -0.04592, -0.0005482), (-0.1413, -0.04592, 0.09847), (-0.1413, 0.04592, -0.0005482), (-0.1413, 0.04592, 0.09847), (-0.08734, 0.1202, -0.0005482), (-0.08734, 0.1202, 0.09847)], [], [(0, 1, 3, 2), (2, 3, 5, 4), (4, 5, 7, 6), (6, 7, 9, 8), (8, 9, 11, 10), (10, 11, 13, 12), (12, 13, 15, 14), (14, 15, 17, 16), (3, 1, 19, 17, 15, 13, 11, 9, 7, 5), (16, 17, 19, 18), (18, 19, 1, 0), (0, 2, 4, 6, 8, 10, 12, 14, 16, 18)])
_uv = me_cylinder_003.uv_layers.new(name='UVMap')
_uv.uv.foreach_set('vector', [1.0, 0.5, 1.0, 1.0, 0.9, 1.0, 0.9, 0.5, 0.9, 0.5, 0.9, 1.0, 0.8, 1.0, 0.8, 0.5, 0.8, 0.5, 0.8, 1.0, 0.7, 1.0, 0.7, 0.5, 0.7, 0.5, 0.7, 1.0, 0.6, 1.0, 0.6, 0.5, 0.6, 0.5, 0.6, 1.0, 0.5, 1.0, 0.5, 0.5, 0.5, 0.5, 0.5, 1.0, 0.4, 1.0, 0.4, 0.5, 0.4, 0.5, 0.4, 1.0, 0.3, 1.0, 0.3, 0.5, 0.3, 0.5, 0.3, 1.0, 0.2, 1.0, 0.2, 0.5, 0.3911, 0.4442, 0.25, 0.49, 0.1089, 0.4442, 0.02175, 0.3242, 0.02175, 0.1758, 0.1089, 0.05584, 0.25, 0.01, 0.3911, 0.05584, 0.4783, 0.1758, 0.4783, 0.3242, 0.2, 0.5, 0.2, 1.0, 0.1, 1.0, 0.1, 0.5, 0.1, 0.5, 0.1, 1.0, -7.451e-08, 1.0, -7.451e-08, 0.5, 0.75, 0.49, 0.8911, 0.4442, 0.9783, 0.3242, 0.9783, 0.1758, 0.8911, 0.05584, 0.75, 0.01, 0.6089, 0.05584, 0.5217, 0.1758, 0.5217, 0.3242, 0.6089, 0.4442])
me_cylinder_003.materials.append(mat_wood)
me_cylinder_003.update()
me_cylinder_007 = bpy.data.meshes.new('Cylinder.007')
me_cylinder_007.from_pydata([(-0.02855, -0.1066, -0.03859), (0.1039, 0.03744, -0.0385), (-0.04963, -0.08731, 0.05498), (0.0828, 0.05676, 0.05507), (-0.0861, -0.05377, 0.0203), (0.04633, 0.0903, 0.02039), (-0.1006, -0.04043, -0.03687), (0.03185, 0.1036, -0.03678)], [], [(0, 2, 4), (1, 5, 3), (2, 3, 5, 4), (0, 4, 6), (1, 7, 5), (4, 5, 7, 6), (6, 7, 1, 0), (2, 0, 1, 3)])
_uv = me_cylinder_007.uv_layers.new(name='UVMap')
_uv.uv.foreach_set('vector', [0.75, 0.25, 0.6089, 0.05584, 0.5217, 0.1758, 0.25, 0.25, 0.02175, 0.1758, 0.1089, 0.05584, 0.4, 0.5, 0.4, 1.0, 0.3, 1.0, 0.3, 0.5, 0.75, 0.25, 0.5217, 0.1758, 0.5217, 0.3242, 0.25, 0.25, 0.02175, 0.3242, 0.02175, 0.1758, 0.3, 0.5, 0.3, 1.0, 0.2, 1.0, 0.2, 0.5, 0.2, 0.5, 0.2, 1.0, 0.25, 0.25, 0.75, 0.25, 0.4, 0.5, 0.75, 0.25, 0.25, 0.25, 0.4, 1.0])
me_cylinder_007.materials.append(mat_wood)
me_cylinder_007.update()
me_cylinder_005 = bpy.data.meshes.new('Cylinder.005')
me_cylinder_005.from_pydata([(0.09956, 0.04768, -0.03859), (-0.09601, 0.05453, -0.0385), (0.0986, 0.0191, 0.05498), (-0.09697, 0.02596, 0.05507), (0.09685, -0.0304, 0.0203), (-0.09872, -0.02355, 0.02039), (0.09613, -0.05009, -0.03687), (-0.09944, -0.04323, -0.03678)], [], [(0, 2, 4), (1, 5, 3), (2, 3, 5, 4), (0, 4, 6), (1, 7, 5), (4, 5, 7, 6), (6, 7, 1, 0), (2, 0, 1, 3)])
_uv = me_cylinder_005.uv_layers.new(name='UVMap')
_uv.uv.foreach_set('vector', [0.75, 0.25, 0.6089, 0.05584, 0.5217, 0.1758, 0.25, 0.25, 0.02175, 0.1758, 0.1089, 0.05584, 0.4, 0.5, 0.4, 1.0, 0.3, 1.0, 0.3, 0.5, 0.75, 0.25, 0.5217, 0.1758, 0.5217, 0.3242, 0.25, 0.25, 0.02175, 0.3242, 0.02175, 0.1758, 0.3, 0.5, 0.3, 1.0, 0.2, 1.0, 0.2, 0.5, 0.2, 0.5, 0.2, 1.0, 0.25, 0.25, 0.75, 0.25, 0.4, 0.5, 0.75, 0.25, 0.25, 0.25, 0.4, 1.0])
me_cylinder_005.materials.append(mat_wood)
me_cylinder_005.update()
me_cylinder_006 = bpy.data.meshes.new('Cylinder.006')
me_cylinder_006.from_pydata([(0.04458, -0.1051, 0.02512), (0.05748, 0.05611, -0.08498), (0.01604, -0.05083, 0.1013), (0.02894, 0.1104, -0.008771), (-0.03339, -0.06769, 0.07085), (-0.02049, 0.09357, -0.03925), (-0.05304, -0.09885, 0.0229), (-0.04014, 0.0624, -0.0872)], [], [(0, 2, 4), (1, 5, 3), (2, 3, 5, 4), (0, 4, 6), (1, 7, 5), (4, 5, 7, 6), (6, 7, 1, 0), (2, 0, 1, 3)])
_uv = me_cylinder_006.uv_layers.new(name='UVMap')
_uv.uv.foreach_set('vector', [0.75, 0.25, 0.6089, 0.05584, 0.5217, 0.1758, 0.25, 0.25, 0.02175, 0.1758, 0.1089, 0.05584, 0.4, 0.5, 0.4, 1.0, 0.3, 1.0, 0.3, 0.5, 0.75, 0.25, 0.5217, 0.1758, 0.5217, 0.3242, 0.25, 0.25, 0.02175, 0.3242, 0.02175, 0.1758, 0.3, 0.5, 0.3, 1.0, 0.2, 1.0, 0.2, 0.5, 0.2, 0.5, 0.2, 1.0, 0.25, 0.25, 0.75, 0.25, 0.4, 0.5, 0.75, 0.25, 0.25, 0.25, 0.4, 1.0])
me_cylinder_006.materials.append(mat_wood)
me_cylinder_006.update()
me_plane = bpy.data.meshes.new('Plane')
me_plane.from_pydata([(-2.013, -2.013, 0.0), (2.013, -2.013, 0.0), (-2.013, 2.013, 0.0), (2.013, 2.013, 0.0)], [], [(0, 1, 3, 2)])
_uv = me_plane.uv_layers.new(name='UVMap')
_uv.uv.foreach_set('vector', [0.0, 0.0, 1.0, 0.0, 1.0, 1.0, 0.0, 1.0])
me_plane.materials.append(mat_grass)
me_plane.update()
me_cube = bpy.data.meshes.new('Cube')
me_cube.from_pydata([(-0.008571, -0.07445, -0.02775), (-0.00635, -0.05783, 0.02491), (-0.008571, 0.009309, -0.02775), (-0.00635, -0.007309, 0.02491), (0.008571, -0.07445, -0.02775), (0.00635, -0.05783, 0.02491), (0.008571, 0.009309, -0.02775), (0.00635, -0.007309, 0.02491), (-0.008571, -0.01163, -0.03853), (-0.008571, -0.03257, -0.04218), (-0.008571, -0.05351, -0.03853), (-0.00635, -0.0452, 0.02491), (-0.00635, -0.03257, 0.02491), (-0.00635, -0.01994, 0.02491), (0.008571, -0.05351, -0.03853), (0.008571, -0.03257, -0.04218), (0.008571, -0.01163, -0.03853), (0.00635, -0.01994, 0.02491), (0.00635, -0.03257, 0.02491), (0.00635, -0.0452, 0.02491), (-1.192e-07, 0.01749, -0.05368), (-1.192e-07, -0.007309, 0.02491), (-1.192e-07, -0.08263, -0.05368), (-1.192e-07, -0.05783, 0.02491), (-1.192e-07, -0.01994, 0.02491), (-1.192e-07, -0.03257, 0.02491), (-1.192e-07, -0.0452, 0.02491), (-1.192e-07, -0.007538, -0.06976), (-1.192e-07, -0.03257, -0.07521), (-1.192e-07, -0.0576, -0.06976), (-0.00582, 0.1147, 0.003725), (0.00582, 0.1147, 0.003725), (0.00582, 0.101, 0.01119), (-0.00582, 0.101, 0.01119)], [], [(8, 13, 3, 2), (20, 21, 7, 6), (14, 19, 5, 4), (22, 23, 1, 0), (29, 14, 4, 22), (26, 11, 1, 23), (21, 3, 13, 24), (24, 13, 12, 25), (25, 12, 11, 26), (20, 6, 16, 27), (27, 16, 15, 28), (28, 15, 14, 29), (6, 7, 17, 16), (16, 17, 18, 15), (15, 18, 19, 14), (0, 1, 11, 10), (10, 11, 12, 9), (9, 12, 13, 8), (9, 28, 29, 10), (8, 27, 28, 9), (2, 20, 27, 8), (18, 25, 26, 19), (17, 24, 25, 18), (7, 21, 24, 17), (19, 26, 23, 5), (10, 29, 22, 0), (4, 5, 23, 22), (2, 3, 21, 20), (32, 33, 30, 31)])
_uv = me_cube.uv_layers.new(name='UVMap')
_uv.uv.foreach_set('vector', [0.4575, 0.1875, 0.625, 0.1875, 0.625, 0.25, 0.4575, 0.25, 0.375, 0.375, 0.625, 0.375, 0.625, 0.5, 0.4575, 0.5, 0.4575, 0.6875, 0.625, 0.6875, 0.625, 0.75, 0.4575, 0.75, 0.375, 0.875, 0.625, 0.875, 0.625, 1.0, 0.4575, 1.0, 0.25, 0.6875, 0.4575, 0.6875, 0.4575, 0.75, 0.25, 0.75, 0.75, 0.6875, 0.875, 0.6875, 0.875, 0.75, 0.75, 0.75, 0.75, 0.5, 0.875, 0.5, 0.875, 0.5625, 0.75, 0.5625, 0.75, 0.5625, 0.875, 0.5625, 0.875, 0.625, 0.75, 0.625, 0.75, 0.625, 0.875, 0.625, 0.875, 0.6875, 0.75, 0.6875, 0.25, 0.5, 0.4575, 0.5, 0.4575, 0.5625, 0.25, 0.5625, 0.25, 0.5625, 0.4575, 0.5625, 0.4575, 0.625, 0.25, 0.625, 0.25, 0.625, 0.4575, 0.625, 0.4575, 0.6875, 0.25, 0.6875, 0.4575, 0.5, 0.625, 0.5, 0.625, 0.5625, 0.4575, 0.5625, 0.4575, 0.5625, 0.625, 0.5625, 0.625, 0.625, 0.4575, 0.625, 0.4575, 0.625, 0.625, 0.625, 0.625, 0.6875, 0.4575, 0.6875, 0.4575, 0.0, 0.625, 0.0, 0.625, 0.0625, 0.4575, 0.0625, 0.4575, 0.0625, 0.625, 0.0625, 0.625, 0.125, 0.4575, 0.125, 0.4575, 0.125, 0.625, 0.125, 0.625, 0.1875, 0.4575, 0.1875, 0.125, 0.625, 0.25, 0.625, 0.25, 0.6875, 0.125, 0.7049, 0.125, 0.5451, 0.25, 0.5625, 0.25, 0.625, 0.125, 0.625, 0.125, 0.485, 0.25, 0.5, 0.25, 0.5625, 0.125, 0.5451, 0.625, 0.625, 0.75, 0.625, 0.75, 0.6875, 0.625, 0.6875, 0.625, 0.5625, 0.75, 0.5625, 0.75, 0.625, 0.625, 0.625, 0.625, 0.5, 0.75, 0.5, 0.75, 0.5625, 0.625, 0.5625, 0.625, 0.6875, 0.75, 0.6875, 0.75, 0.75, 0.625, 0.75, 0.125, 0.7049, 0.25, 0.6875, 0.25, 0.75, 0.125, 0.765, 0.4575, 0.75, 0.625, 0.75, 0.625, 0.875, 0.375, 0.875, 0.4575, 0.25, 0.625, 0.25, 0.625, 0.375, 0.375, 0.375, 0.375, 0.5, 0.125, 0.03612, 0.125, 0.03612, 0.375, 0.5])
me_cube.materials.append(mat_metal)
me_cube.update()
me_cube_034 = bpy.data.meshes.new('Cube.034')
me_cube_034.from_pydata([(-0.00582, -0.07322, 0.003997), (-0.00582, -0.07322, 0.01866), (-0.00582, 0.05948, 0.01119), (-0.00582, 0.05948, 0.02586), (0.00582, -0.07322, 0.003997), (0.00582, -0.07322, 0.01866), (0.00582, 0.05948, 0.01119), (0.00582, 0.05948, 0.02586), (-0.00582, 0.04459, 0.003997), (-0.00582, 0.04459, 0.01866), (0.00582, 0.04459, 0.003997), (0.00582, 0.04459, 0.01866), (-0.00582, 0.1102, 0.02586), (-0.00582, 0.1147, 0.003725), (0.00582, 0.1147, 0.003725), (0.00582, 0.1102, 0.02586), (0.00582, 0.101, 0.01119), (0.00582, 0.101, 0.02586), (-0.00582, 0.101, 0.01119), (-0.00582, 0.101, 0.02586)], [], [(8, 9, 3, 2), (17, 16, 14, 15), (10, 11, 5, 4), (4, 5, 1, 0), (8, 10, 4, 0), (11, 9, 1, 5), (7, 3, 9, 11), (2, 6, 10, 8), (6, 7, 11, 10), (0, 1, 9, 8), (13, 12, 15, 14), (19, 17, 15, 12), (18, 19, 12, 13), (2, 3, 19, 18), (3, 7, 17, 19), (6, 2, 18, 16), (7, 6, 16, 17)])
_uv = me_cube_034.uv_layers.new(name='UVMap')
_uv.uv.foreach_set('vector', [0.375, 0.222, 0.625, 0.222, 0.625, 0.25, 0.375, 0.25, 0.625, 0.5, 0.375, 0.5, 0.375, 0.5, 0.625, 0.5, 0.375, 0.528, 0.625, 0.528, 0.625, 0.75, 0.375, 0.75, 0.375, 0.75, 0.625, 0.75, 0.625, 1.0, 0.375, 1.0, 0.125, 0.1162, 0.375, 0.528, 0.375, 0.75, 0.125, 0.75, 0.625, 0.528, 0.875, 0.1162, 0.875, 0.75, 0.625, 0.75, 0.625, 0.5, 0.875, 0.03612, 0.875, 0.1162, 0.625, 0.528, 0.125, 0.03612, 0.375, 0.5, 0.375, 0.528, 0.125, 0.1162, 0.375, 0.5, 0.625, 0.5, 0.625, 0.528, 0.375, 0.528, 0.375, 0.0, 0.625, 0.0, 0.625, 0.222, 0.375, 0.222, 0.375, 0.25, 0.625, 0.25, 0.625, 0.5, 0.375, 0.5, 0.875, 0.03612, 0.625, 0.5, 0.625, 0.5, 0.875, 0.03612, 0.375, 0.25, 0.625, 0.25, 0.625, 0.25, 0.375, 0.25, 0.375, 0.25, 0.625, 0.25, 0.625, 0.25, 0.375, 0.25, 0.875, 0.03612, 0.625, 0.5, 0.625, 0.5, 0.875, 0.03612, 0.375, 0.5, 0.125, 0.03612, 0.125, 0.03612, 0.375, 0.5, 0.625, 0.5, 0.375, 0.5, 0.375, 0.5, 0.625, 0.5])
me_cube_034.materials.append(mat_wood)
me_cube_034.update()
me_cube_002 = bpy.data.meshes.new('Cube.002')
me_cube_002.from_pydata([(-0.1891, -0.1891, -0.1891), (-0.1891, 0.1891, -0.1891), (0.1891, -0.1891, -0.1891), (0.1891, 0.1891, -0.1891), (-0.02996, -0.02637, 0.172), (-0.02996, -0.02637, 1.138), (-0.02996, 0.02637, 0.172), (-0.02996, 0.02637, 1.138), (0.02996, -0.02637, 0.172), (0.02996, -0.02637, 1.138), (0.02996, 0.02637, 0.172), (0.02996, 0.02637, 1.138), (-0.2761, -0.01993, 1.084), (0.08767, -0.01993, 1.084), (-0.2761, 0.01993, 1.084), (0.08767, 0.01993, 1.084), (-0.2761, -0.01993, 1.039), (0.08767, -0.01993, 1.039), (-0.2761, 0.01993, 1.039), (0.08767, 0.01993, 1.039), (-0.2385, -0.007154, 0.9586), (-0.2385, -0.007154, 1.039), (-0.2385, 0.007154, 0.9586), (-0.2385, 0.007154, 1.039), (-0.2222, -0.007154, 0.9586), (-0.2222, -0.007154, 1.039), (-0.2222, 0.007154, 0.9586), (-0.2222, 0.007154, 1.039)], [], [(1, 3, 2, 0), (4, 5, 7, 6), (6, 7, 11, 10), (10, 11, 9, 8), (8, 9, 5, 4), (6, 10, 8, 4), (11, 7, 5, 9), (12, 13, 15, 14), (14, 15, 19, 18), (18, 19, 17, 16), (16, 17, 13, 12), (14, 18, 16, 12), (19, 15, 13, 17), (20, 21, 23, 22), (22, 23, 27, 26), (26, 27, 25, 24), (24, 25, 21, 20), (22, 26, 24, 20), (27, 23, 21, 25)])
_uv = me_cube_002.uv_layers.new(name='UVMap')
_uv.uv.foreach_set('vector', [0.125, 0.5, 0.375, 0.5, 0.375, 0.75, 0.125, 0.75, 0.375, 0.0, 0.625, 0.0, 0.625, 0.25, 0.375, 0.25, 0.375, 0.25, 0.625, 0.25, 0.625, 0.5, 0.375, 0.5, 0.375, 0.5, 0.625, 0.5, 0.625, 0.75, 0.375, 0.75, 0.375, 0.75, 0.625, 0.75, 0.625, 1.0, 0.375, 1.0, 0.125, 0.5, 0.375, 0.5, 0.375, 0.75, 0.125, 0.75, 0.625, 0.5, 0.875, 0.5, 0.875, 0.75, 0.625, 0.75, 0.375, 0.0, 0.625, 0.0, 0.625, 0.25, 0.375, 0.25, 0.375, 0.25, 0.625, 0.25, 0.625, 0.5, 0.375, 0.5, 0.375, 0.5, 0.625, 0.5, 0.625, 0.75, 0.375, 0.75, 0.375, 0.75, 0.625, 0.75, 0.625, 1.0, 0.375, 1.0, 0.125, 0.5, 0.375, 0.5, 0.375, 0.75, 0.125, 0.75, 0.625, 0.5, 0.875, 0.5, 0.875, 0.75, 0.625, 0.75, 0.375, 0.0, 0.625, 0.0, 0.625, 0.25, 0.375, 0.25, 0.375, 0.25, 0.625, 0.25, 0.625, 0.5, 0.375, 0.5, 0.375, 0.5, 0.625, 0.5, 0.625, 0.75, 0.375, 0.75, 0.375, 0.75, 0.625, 0.75, 0.625, 1.0, 0.375, 1.0, 0.125, 0.5, 0.375, 0.5, 0.375, 0.75, 0.125, 0.75, 0.625, 0.5, 0.875, 0.5, 0.875, 0.75, 0.625, 0.75])
me_cube_002.materials.append(mat_wood)
me_cube_002.update()
me_cube_027 = bpy.data.meshes.new('Cube.027')
me_cube_027.from_pydata([(-0.2871, -0.06625, 0.7718), (-0.2871, 0.06625, 0.7718), (-0.1736, -0.06625, 0.7718), (-0.1736, 0.06625, 0.7718), (-0.3035, -0.08542, 0.9163), (-0.3035, 0.08542, 0.9163), (-0.1572, 0.08542, 0.9163), (-0.1572, -0.08542, 0.9163)], [], [(1, 3, 2, 0), (2, 7, 4, 0), (3, 6, 7, 2), (1, 5, 6, 3), (0, 4, 5, 1)])
_uv = me_cube_027.uv_layers.new(name='UVMap')
_uv.uv.foreach_set('vector', [0.125, 0.5, 0.375, 0.5, 0.375, 0.75, 0.125, 0.75, 0.375, 0.75, 0.5623, 0.75, 0.5623, 1.0, 0.375, 1.0, 0.375, 0.5, 0.5623, 0.5, 0.5623, 0.75, 0.375, 0.75, 0.375, 0.25, 0.5623, 0.25, 0.5623, 0.5, 0.375, 0.5, 0.375, 0.0, 0.5623, 0.0, 0.5623, 0.25, 0.375, 0.25])
me_cube_027.materials.append(mat_emmisivelight)
me_cube_027.update()
me_cube_028 = bpy.data.meshes.new('Cube.028')
me_cube_028.from_pydata([(-0.2925, -0.07253, 0.9647), (-0.2925, 0.07253, 0.9647), (-0.1683, -0.07253, 0.9647), (-0.1683, 0.07253, 0.9647), (-0.3035, -0.08542, 0.9163), (-0.3035, 0.08542, 0.9163), (-0.1572, 0.08542, 0.9163), (-0.1572, -0.08542, 0.9163)], [], [(4, 0, 1, 5), (5, 1, 3, 6), (6, 3, 2, 7), (7, 2, 0, 4), (3, 1, 0, 2)])
_uv = me_cube_028.uv_layers.new(name='UVMap')
_uv.uv.foreach_set('vector', [0.5623, 0.0, 0.625, 0.0, 0.625, 0.25, 0.5623, 0.25, 0.5623, 0.25, 0.625, 0.25, 0.625, 0.5, 0.5623, 0.5, 0.5623, 0.5, 0.625, 0.5, 0.625, 0.75, 0.5623, 0.75, 0.5623, 0.75, 0.625, 0.75, 0.625, 1.0, 0.5623, 1.0, 0.625, 0.5, 0.875, 0.5, 0.875, 0.75, 0.625, 0.75])
me_cube_028.materials.append(mat_metal)
me_cube_028.update()
me_cube_029 = bpy.data.meshes.new('Cube.029')
me_cube_029.from_pydata([(-0.1891, -0.1891, -0.1891), (-0.09882, -0.09882, 0.1891), (-0.1891, 0.1891, -0.1891), (-0.09882, 0.09882, 0.1891), (0.1891, -0.1891, -0.1891), (0.09882, -0.09882, 0.1891), (0.1891, 0.1891, -0.1891), (0.09882, 0.09882, 0.1891)], [], [(0, 1, 3, 2), (2, 3, 7, 6), (6, 7, 5, 4), (4, 5, 1, 0), (7, 3, 1, 5)])
_uv = me_cube_029.uv_layers.new(name='UVMap')
_uv.uv.foreach_set('vector', [0.375, 0.0, 0.625, 0.0, 0.625, 0.25, 0.375, 0.25, 0.375, 0.25, 0.625, 0.25, 0.625, 0.5, 0.375, 0.5, 0.375, 0.5, 0.625, 0.5, 0.625, 0.75, 0.375, 0.75, 0.375, 0.75, 0.625, 0.75, 0.625, 1.0, 0.375, 1.0, 0.625, 0.5, 0.875, 0.5, 0.875, 0.75, 0.625, 0.75])
me_cube_029.materials.append(mat_rock)
me_cube_029.update()
me_cube_033 = bpy.data.meshes.new('Cube.033')
me_cube_033.from_pydata([(-0.1883, -0.1899, -0.1891), (-0.1899, 0.1883, -0.1891), (0.1899, -0.1883, -0.1891), (0.1883, 0.1899, -0.1891), (-0.02985, -0.0265, 0.172), (-0.02985, -0.0265, 1.138), (-0.03008, 0.02624, 0.172), (-0.03008, 0.02624, 1.138), (0.03008, -0.02624, 0.172), (0.03008, -0.02624, 1.138), (0.02985, 0.0265, 0.172), (0.02985, 0.0265, 1.138), (-0.2761, -0.02114, 1.084), (0.08776, -0.01954, 1.084), (-0.2762, 0.01872, 1.084), (0.08758, 0.02031, 1.084), (-0.2761, -0.02114, 1.039), (0.08776, -0.01954, 1.039), (-0.2762, 0.01872, 1.039), (0.08758, 0.02031, 1.039), (-0.2385, -0.008201, 0.9586), (-0.2385, -0.008201, 1.039), (-0.2385, 0.006107, 0.9586), (-0.2385, 0.006107, 1.039), (-0.2222, -0.008129, 0.9586), (-0.2222, -0.008129, 1.039), (-0.2223, 0.006179, 0.9586), (-0.2223, 0.006179, 1.039)], [], [(1, 3, 2, 0), (4, 5, 7, 6), (6, 7, 11, 10), (10, 11, 9, 8), (8, 9, 5, 4), (6, 10, 8, 4), (11, 7, 5, 9), (12, 13, 15, 14), (14, 15, 19, 18), (18, 19, 17, 16), (16, 17, 13, 12), (14, 18, 16, 12), (19, 15, 13, 17), (20, 21, 23, 22), (22, 23, 27, 26), (26, 27, 25, 24), (24, 25, 21, 20), (22, 26, 24, 20), (27, 23, 21, 25)])
_uv = me_cube_033.uv_layers.new(name='UVMap')
_uv.uv.foreach_set('vector', [0.125, 0.5, 0.375, 0.5, 0.375, 0.75, 0.125, 0.75, 0.375, 0.0, 0.625, 0.0, 0.625, 0.25, 0.375, 0.25, 0.375, 0.25, 0.625, 0.25, 0.625, 0.5, 0.375, 0.5, 0.375, 0.5, 0.625, 0.5, 0.625, 0.75, 0.375, 0.75, 0.375, 0.75, 0.625, 0.75, 0.625, 1.0, 0.375, 1.0, 0.125, 0.5, 0.375, 0.5, 0.375, 0.75, 0.125, 0.75, 0.625, 0.5, 0.875, 0.5, 0.875, 0.75, 0.625, 0.75, 0.375, 0.0, 0.625, 0.0, 0.625, 0.25, 0.375, 0.25, 0.375, 0.25, 0.625, 0.25, 0.625, 0.5, 0.375, 0.5, 0.375, 0.5, 0.625, 0.5, 0.625, 0.75, 0.375, 0.75, 0.375, 0.75, 0.625, 0.75, 0.625, 1.0, 0.375, 1.0, 0.125, 0.5, 0.375, 0.5, 0.375, 0.75, 0.125, 0.75, 0.625, 0.5, 0.875, 0.5, 0.875, 0.75, 0.625, 0.75, 0.375, 0.0, 0.625, 0.0, 0.625, 0.25, 0.375, 0.25, 0.375, 0.25, 0.625, 0.25, 0.625, 0.5, 0.375, 0.5, 0.375, 0.5, 0.625, 0.5, 0.625, 0.75, 0.375, 0.75, 0.375, 0.75, 0.625, 0.75, 0.625, 1.0, 0.375, 1.0, 0.125, 0.5, 0.375, 0.5, 0.375, 0.75, 0.125, 0.75, 0.625, 0.5, 0.875, 0.5, 0.875, 0.75, 0.625, 0.75])
me_cube_033.materials.append(mat_wood)
me_cube_033.update()
me_cube_031 = bpy.data.meshes.new('Cube.031')
me_cube_031.from_pydata([(-0.2868, -0.06751, 0.7718), (-0.2874, 0.06499, 0.7718), (-0.1733, -0.06701, 0.7718), (-0.1739, 0.06549, 0.7718), (-0.3032, -0.08675, 0.9163), (-0.3039, 0.08409, 0.9163), (-0.1576, 0.08473, 0.9163), (-0.1568, -0.08611, 0.9163)], [], [(1, 3, 2, 0), (2, 7, 4, 0), (3, 6, 7, 2), (1, 5, 6, 3), (0, 4, 5, 1)])
_uv = me_cube_031.uv_layers.new(name='UVMap')
_uv.uv.foreach_set('vector', [0.125, 0.5, 0.375, 0.5, 0.375, 0.75, 0.125, 0.75, 0.375, 0.75, 0.5623, 0.75, 0.5623, 1.0, 0.375, 1.0, 0.375, 0.5, 0.5623, 0.5, 0.5623, 0.75, 0.375, 0.75, 0.375, 0.25, 0.5623, 0.25, 0.5623, 0.5, 0.375, 0.5, 0.375, 0.0, 0.5623, 0.0, 0.5623, 0.25, 0.375, 0.25])
me_cube_031.materials.append(mat_emmisivelight)
me_cube_031.update()
me_cube_032 = bpy.data.meshes.new('Cube.032')
me_cube_032.from_pydata([(-0.2922, -0.07381, 0.9647), (-0.2928, 0.07125, 0.9647), (-0.1679, -0.07327, 0.9647), (-0.1686, 0.07179, 0.9647), (-0.3032, -0.08675, 0.9163), (-0.3039, 0.08409, 0.9163), (-0.1576, 0.08473, 0.9163), (-0.1568, -0.08611, 0.9163)], [], [(4, 0, 1, 5), (5, 1, 3, 6), (6, 3, 2, 7), (7, 2, 0, 4), (3, 1, 0, 2)])
_uv = me_cube_032.uv_layers.new(name='UVMap')
_uv.uv.foreach_set('vector', [0.5623, 0.0, 0.625, 0.0, 0.625, 0.25, 0.5623, 0.25, 0.5623, 0.25, 0.625, 0.25, 0.625, 0.5, 0.5623, 0.5, 0.5623, 0.5, 0.625, 0.5, 0.625, 0.75, 0.5623, 0.75, 0.5623, 0.75, 0.625, 0.75, 0.625, 1.0, 0.5623, 1.0, 0.625, 0.5, 0.875, 0.5, 0.875, 0.75, 0.625, 0.75])
me_cube_032.materials.append(mat_metal)
me_cube_032.update()
me_cube_030 = bpy.data.meshes.new('Cube.030')
me_cube_030.from_pydata([(-0.1883, -0.1899, -0.1891), (-0.09838, -0.09925, 0.1891), (-0.1899, 0.1883, -0.1891), (-0.09925, 0.09838, 0.1891), (0.1899, -0.1883, -0.1891), (0.09925, -0.09838, 0.1891), (0.1883, 0.1899, -0.1891), (0.09838, 0.09925, 0.1891)], [], [(0, 1, 3, 2), (2, 3, 7, 6), (6, 7, 5, 4), (4, 5, 1, 0), (7, 3, 1, 5)])
_uv = me_cube_030.uv_layers.new(name='UVMap')
_uv.uv.foreach_set('vector', [0.375, 0.0, 0.625, 0.0, 0.625, 0.25, 0.375, 0.25, 0.375, 0.25, 0.625, 0.25, 0.625, 0.5, 0.375, 0.5, 0.375, 0.5, 0.625, 0.5, 0.625, 0.75, 0.375, 0.75, 0.375, 0.75, 0.625, 0.75, 0.625, 1.0, 0.375, 1.0, 0.625, 0.5, 0.875, 0.5, 0.875, 0.75, 0.625, 0.75])
me_cube_030.materials.append(mat_rock)
me_cube_030.update()
me_cube_013 = bpy.data.meshes.new('Cube.013')
me_cube_013.from_pydata([(-0.1084, 0.212, -0.1683), (0.212, 0.1084, -0.1683), (-0.1084, 0.212, 0.1313), (0.212, 0.1084, -0.02409), (-0.1213, 0.1722, 0.1683), (-0.1333, -0.1338, 0.1683), (-0.204, -0.08369, 0.1683), (0.03849, 0.01005, 0.1683), (0.1798, 0.008793, 0.06868), (0.1084, -0.212, 0.005837), (-0.07921, -0.1513, 0.1683), (0.1487, -0.08723, -0.1683), (0.1084, -0.212, -0.09007), (-0.1643, 0.03893, -0.1683), (-0.1792, -0.007156, -0.1394), (0.07009, -0.1996, -0.08838)], [], [(0, 2, 3, 1), (14, 6, 4, 2, 0, 13), (14, 15, 5, 6), (10, 7, 4, 6, 5), (12, 9, 10, 5, 15), (13, 11, 12, 15, 14), (4, 7, 8, 3, 2), (7, 10, 9, 8), (1, 11, 13, 0), (1, 3, 8, 9, 12, 11)])
_uv = me_cube_013.uv_layers.new(name='UVMap')
_uv.uv.foreach_set('vector', [0.375, 0.0, 0.5975, 0.0, 0.4821, 0.25, 0.375, 0.25, 0.3965, 0.829, 0.625, 0.7693, 0.625, 0.969, 0.5975, 1.0, 0.375, 1.0, 0.375, 0.865, 0.3965, 0.829, 0.4344, 0.5299, 0.625, 0.6886, 0.625, 0.7693, 0.625, 0.6464, 0.7659, 0.6001, 0.844, 0.75, 0.6443, 0.75, 0.625, 0.6886, 0.4331, 0.5, 0.5043, 0.5, 0.625, 0.6464, 0.625, 0.6886, 0.4344, 0.5299, 0.375, 0.865, 0.375, 0.4027, 0.4331, 0.5, 0.4344, 0.5299, 0.3965, 0.829, 0.625, 0.969, 0.625, 0.6346, 0.551, 0.3277, 0.4821, 0.25, 0.5975, 1.0, 0.625, 0.6346, 0.625, 0.6464, 0.5043, 0.5, 0.551, 0.3277, 0.125, 0.5, 0.2777, 0.5, 0.26, 0.75, 0.125, 0.75, 0.375, 0.25, 0.4821, 0.25, 0.551, 0.3277, 0.5043, 0.5, 0.4331, 0.5, 0.375, 0.4027])
me_cube_013.materials.append(mat_rock)
me_cube_013.update()
me_cube_014 = bpy.data.meshes.new('Cube.014')
me_cube_014.from_pydata([(0.2994, -0.1273, -0.2301), (-0.1273, -0.2994, -0.2301), (0.2994, -0.1273, 0.1794), (-0.1273, -0.2994, -0.03292), (0.278, -0.07428, 0.2301), (0.02245, 0.2571, 0.2301), (0.1405, 0.2665, 0.2301), (-0.03155, -0.04427, 0.2301), (-0.1808, -0.1668, 0.09386), (-0.2994, 0.1273, 0.007977), (-0.04954, 0.2281, 0.2301), (-0.2324, -0.03886, -0.2301), (-0.2994, 0.1273, -0.1231), (0.2064, 0.1032, -0.2301), (0.1817, 0.1646, -0.1905), (-0.2484, 0.1479, -0.1208)], [], [(0, 2, 3, 1), (14, 6, 4, 2, 0, 13), (14, 15, 5, 6), (10, 7, 4, 6, 5), (12, 9, 10, 5, 15), (13, 11, 12, 15, 14), (4, 7, 8, 3, 2), (7, 10, 9, 8), (1, 11, 13, 0), (1, 3, 8, 9, 12, 11)])
_uv = me_cube_014.uv_layers.new(name='UVMap')
_uv.uv.foreach_set('vector', [0.375, 0.0, 0.5975, 0.0, 0.4821, 0.25, 0.375, 0.25, 0.3965, 0.829, 0.625, 0.7693, 0.625, 0.969, 0.5975, 1.0, 0.375, 1.0, 0.375, 0.865, 0.3965, 0.829, 0.4344, 0.5299, 0.625, 0.6886, 0.625, 0.7693, 0.625, 0.6464, 0.7659, 0.6001, 0.844, 0.75, 0.6443, 0.75, 0.625, 0.6886, 0.4331, 0.5, 0.5043, 0.5, 0.625, 0.6464, 0.625, 0.6886, 0.4344, 0.5299, 0.375, 0.865, 0.375, 0.4027, 0.4331, 0.5, 0.4344, 0.5299, 0.3965, 0.829, 0.625, 0.969, 0.625, 0.6346, 0.551, 0.3277, 0.4821, 0.25, 0.5975, 1.0, 0.625, 0.6346, 0.625, 0.6464, 0.5043, 0.5, 0.551, 0.3277, 0.125, 0.5, 0.2777, 0.5, 0.26, 0.75, 0.125, 0.75, 0.375, 0.25, 0.4821, 0.25, 0.551, 0.3277, 0.5043, 0.5, 0.4331, 0.5, 0.375, 0.4027])
me_cube_014.materials.append(mat_rock)
me_cube_014.update()
me_cube_015 = bpy.data.meshes.new('Cube.015')
me_cube_015.from_pydata([(0.2337, -0.1849, -0.05635), (-0.2363, -0.1452, -0.007634), (-0.0784, 0.1663, 0.146), (0.1754, 0.1452, 0.1131), (0.1033, -0.1849, 0.1694), (-0.004441, 0.1574, 0.1887), (0.02307, -0.1795, 0.2031), (0.01915, -0.1476, 0.2023), (-0.07927, 0.1664, 0.1453), (-0.2253, 0.06839, 0.01769), (-0.1968, -0.1452, -0.07605), (0.2597, 0.1043, -0.04132), (0.1792, -0.1784, -0.08777), (0.2609, 0.1452, -0.035), (0.02892, 0.1663, -0.04048), (-0.1786, 0.06816, -0.06337), (-0.1832, -0.08195, -0.08659), (-0.1332, -0.1499, -0.09515)], [], [(6, 4, 3, 5, 7), (7, 5, 2), (9, 1, 6, 7, 2, 8), (13, 3, 4, 0, 11), (14, 8, 2, 5, 3, 13), (14, 15, 9, 8), (10, 16, 17), (10, 1, 9, 15, 16), (16, 15, 14, 13, 11, 12, 17), (0, 4, 6, 1, 10, 17, 12), (0, 12, 11)])
_uv = me_cube_015.uv_layers.new(name='UVMap')
_uv.uv.foreach_set('vector', [0.8396, 0.5, 0.5717, 0.25, 0.5077, 1.0, 0.7979, 0.75, 0.825, 0.5346, 0.836, 0.5236, 0.7979, 0.75, 0.7421, 0.75, 0.5966, 0.6617, 0.5842, 0.5, 0.8396, 0.5, 0.825, 0.5346, 0.625, 0.8671, 0.6249, 0.8664, 0.3787, 0.0, 0.5077, 0.0, 0.5717, 0.25, 0.375, 0.25, 0.375, 0.03092, 0.4626, 0.8669, 0.6249, 0.8664, 0.625, 0.8671, 0.625, 0.9229, 0.5077, 1.0, 0.3787, 1.0, 0.4626, 0.8669, 0.526, 0.6616, 0.5966, 0.6617, 0.6249, 0.8664, 0.5246, 0.5, 0.5125, 0.5479, 0.4881, 0.4702, 0.5246, 0.5, 0.5842, 0.5, 0.5966, 0.6617, 0.526, 0.6616, 0.5125, 0.5479, 0.5125, 0.5479, 0.526, 0.6616, 0.4626, 0.8669, 0.3787, 0.0, 0.125, 0.7191, 0.375, 0.2911, 0.4881, 0.4702, 0.375, 0.25, 0.5717, 0.25, 0.624, 0.2844, 0.5842, 0.5, 0.5246, 0.5, 0.4881, 0.4702, 0.375, 0.2911, 0.125, 0.5, 0.1661, 0.5, 0.125, 0.7191])
me_cube_015.materials.append(mat_rock)
me_cube_015.update()
me_cube_016 = bpy.data.meshes.new('Cube.016')
me_cube_016.from_pydata([(-0.1594, -0.2836, -0.2301), (-0.2836, 0.1594, -0.2301), (-0.1594, -0.2836, 0.1794), (-0.2836, 0.1594, -0.03292), (-0.1044, -0.2682, 0.2301), (0.2531, -0.05057, 0.2301), (0.2495, -0.169, 0.2301), (-0.04053, 0.03622, 0.2301), (-0.1459, 0.198, 0.09386), (0.1594, 0.2836, 0.007977), (0.2322, 0.02418, 0.2301), (-0.01309, 0.2353, -0.2301), (0.1594, 0.2836, -0.1231), (0.07988, -0.2165, -0.2301), (0.1436, -0.1987, -0.1905), (0.1743, 0.2307, -0.1208)], [], [(0, 2, 3, 1), (14, 6, 4, 2, 0, 13), (14, 15, 5, 6), (10, 7, 4, 6, 5), (12, 9, 10, 5, 15), (13, 11, 12, 15, 14), (4, 7, 8, 3, 2), (7, 10, 9, 8), (1, 11, 13, 0), (1, 3, 8, 9, 12, 11)])
_uv = me_cube_016.uv_layers.new(name='UVMap')
_uv.uv.foreach_set('vector', [0.375, 0.0, 0.5975, 0.0, 0.4821, 0.25, 0.375, 0.25, 0.3965, 0.829, 0.625, 0.7693, 0.625, 0.969, 0.5975, 1.0, 0.375, 1.0, 0.375, 0.865, 0.3965, 0.829, 0.4344, 0.5299, 0.625, 0.6886, 0.625, 0.7693, 0.625, 0.6464, 0.7659, 0.6001, 0.844, 0.75, 0.6443, 0.75, 0.625, 0.6886, 0.4331, 0.5, 0.5043, 0.5, 0.625, 0.6464, 0.625, 0.6886, 0.4344, 0.5299, 0.375, 0.865, 0.375, 0.4027, 0.4331, 0.5, 0.4344, 0.5299, 0.3965, 0.829, 0.625, 0.969, 0.625, 0.6346, 0.551, 0.3277, 0.4821, 0.25, 0.5975, 1.0, 0.625, 0.6346, 0.625, 0.6464, 0.5043, 0.5, 0.551, 0.3277, 0.125, 0.5, 0.2777, 0.5, 0.26, 0.75, 0.125, 0.75, 0.375, 0.25, 0.4821, 0.25, 0.551, 0.3277, 0.5043, 0.5, 0.4331, 0.5, 0.375, 0.4027])
me_cube_016.materials.append(mat_rock)
me_cube_016.update()
me_cube_017 = bpy.data.meshes.new('Cube.017')
me_cube_017.from_pydata([(0.177, -0.2999, 0.4703), (-0.177, 0.2999, -0.4703), (0.2999, 0.177, 0.349), (0.2809, 0.1032, 0.4703), (-0.1067, -0.2268, -0.4703), (0.202, 0.2022, -0.4703), (0.2999, 0.177, -0.391), (-0.2125, 0.162, -0.4703), (-0.2206, -0.1974, -0.4703), (0.03438, -0.2632, 0.4703), (-0.2711, -0.1844, -0.2382), (-0.2801, -0.1, -0.1886), (0.177, -0.2999, -0.1042), (0.2296, -0.09592, -0.3049), (-0.07903, -0.2339, -0.4479), (-0.04119, 0.07175, 0.4703), (-0.03873, -0.04654, 0.4703), (-0.177, 0.2999, -0.06503), (-0.1215, 0.2856, 0.09621), (-0.223, 0.1216, 0.1466), (-0.2223, 0.1216, 0.1483), (-0.1288, 0.1543, 0.3166)], [], [(16, 9, 0, 3, 15), (21, 20, 16, 15), (7, 1, 5, 4, 8), (11, 7, 8, 10), (12, 0, 9, 10, 8, 4, 14), (6, 13, 14, 4, 5), (6, 2, 3, 0, 12, 13), (13, 12, 14), (20, 21, 18, 17, 19), (11, 10, 9, 16, 20, 19), (2, 18, 21, 15, 3), (1, 17, 18, 2, 6, 5), (11, 19, 17, 1, 7)])
_uv = me_cube_017.uv_layers.new(name='UVMap')
_uv.uv.foreach_set('vector', [0.7778, 0.6119, 0.875, 0.6753, 0.875, 0.75, 0.6637, 0.75, 0.72, 0.5957, 0.6431, 0.5486, 0.5399, 0.4074, 0.7778, 0.6119, 0.7052, 0.6105, 0.3027, 0.5, 0.375, 0.5, 0.375, 0.6987, 0.125, 0.6013, 0.125, 0.5416, 0.4335, 0.3068, 0.3027, 0.5, 0.375, 0.2084, 0.4367, 0.2349, 0.4723, 0.0, 0.625, 0.0, 0.625, 0.07475, 0.4367, 0.2349, 0.375, 0.2084, 0.375, 0.1487, 0.381, 0.1342, 0.3961, 0.75, 0.4189, 0.3208, 0.1553, 0.5427, 0.125, 0.6013, 0.375, 0.6987, 0.3961, 0.75, 0.5928, 0.75, 0.625, 0.7887, 0.625, 1.0, 0.4723, 1.0, 0.4189, 0.8931, 0.4189, 0.3208, 0.4723, 0.0, 0.1553, 0.5427, 0.5399, 0.4074, 0.6431, 0.5486, 0.5256, 0.5291, 0.4827, 0.5, 0.539, 0.4065, 0.4499, 0.2903, 0.4367, 0.2349, 0.875, 0.6753, 0.7699, 0.6198, 0.5399, 0.4074, 0.539, 0.4065, 0.5928, 0.75, 0.5256, 0.5291, 0.6431, 0.5486, 0.7052, 0.6105, 0.625, 0.7887, 0.375, 0.5, 0.4827, 0.5, 0.5256, 0.5291, 0.5928, 0.75, 0.3961, 0.75, 0.375, 0.6987, 0.4499, 0.2903, 0.539, 0.4065, 0.4827, 0.5, 0.375, 0.5, 0.375, 0.4277])
me_cube_017.materials.append(mat_rock)
me_cube_017.update()
me_cube_018 = bpy.data.meshes.new('Cube.018')
me_cube_018.from_pydata([(0.09439, 0.07213, -0.02246), (0.03289, -0.1056, -0.003043), (-0.07195, -0.01397, 0.0582), (-0.03887, 0.08203, 0.04509), (0.0816, 0.02177, 0.06752), (-0.06126, 0.01374, 0.07522), (0.0716, -0.008702, 0.08097), (0.05891, -0.007092, 0.08065), (-0.07208, -0.01429, 0.05792), (-0.04854, -0.08035, 0.00705), (0.03677, -0.0903, -0.03032), (-0.01482, 0.1106, -0.01647), (0.08652, 0.05174, -0.03499), (-0.03048, 0.1151, -0.01395), (-0.06143, 0.0275, -0.01614), (-0.04386, -0.0623, -0.02526), (0.01369, -0.07881, -0.03452), (0.04485, -0.06617, -0.03793)], [], [(6, 4, 3, 5, 7), (7, 5, 2), (9, 1, 6, 7, 2, 8), (13, 3, 4, 0, 11), (14, 8, 2, 5, 3, 13), (14, 15, 9, 8), (10, 16, 17), (10, 1, 9, 15, 16), (16, 15, 14, 13, 11, 12, 17), (0, 4, 6, 1, 10, 17, 12), (0, 12, 11)])
_uv = me_cube_018.uv_layers.new(name='UVMap')
_uv.uv.foreach_set('vector', [0.8396, 0.5, 0.5717, 0.25, 0.5077, 1.0, 0.7979, 0.75, 0.825, 0.5346, 0.836, 0.5236, 0.7979, 0.75, 0.7421, 0.75, 0.5966, 0.6617, 0.5842, 0.5, 0.8396, 0.5, 0.825, 0.5346, 0.625, 0.8671, 0.6249, 0.8664, 0.3787, 0.0, 0.5077, 0.0, 0.5717, 0.25, 0.375, 0.25, 0.375, 0.03092, 0.4626, 0.8669, 0.6249, 0.8664, 0.625, 0.8671, 0.625, 0.9229, 0.5077, 1.0, 0.3787, 1.0, 0.4626, 0.8669, 0.526, 0.6616, 0.5966, 0.6617, 0.6249, 0.8664, 0.5246, 0.5, 0.5125, 0.5479, 0.4881, 0.4702, 0.5246, 0.5, 0.5842, 0.5, 0.5966, 0.6617, 0.526, 0.6616, 0.5125, 0.5479, 0.5125, 0.5479, 0.526, 0.6616, 0.4626, 0.8669, 0.3787, 0.0, 0.125, 0.7191, 0.375, 0.2911, 0.4881, 0.4702, 0.375, 0.25, 0.5717, 0.25, 0.624, 0.2844, 0.5842, 0.5, 0.5246, 0.5, 0.4881, 0.4702, 0.375, 0.2911, 0.125, 0.5, 0.1661, 0.5, 0.125, 0.7191])
me_cube_018.materials.append(mat_rock)
me_cube_018.update()
me_cube_019 = bpy.data.meshes.new('Cube.019')
me_cube_019.from_pydata([(0.2925, -0.3399, 0.2463), (-0.2925, 0.3399, -0.2463), (0.4204, 0.1562, 0.1827), (0.4006, 0.07944, 0.2463), (-0.1315, -0.2306, -0.2463), (0.274, 0.1939, -0.2463), (0.4204, 0.1562, -0.2047), (-0.3295, 0.1965, -0.2463), (-0.3018, -0.1867, -0.2463), (0.07934, -0.285, 0.2463), (-0.3773, -0.1673, -0.1247), (-0.3997, -0.0761, -0.09875), (0.2925, -0.3399, -0.05457), (0.3472, -0.1277, -0.1597), (-0.09019, -0.2413, -0.2345), (-0.06828, 0.0812, 0.2463), (-0.05168, -0.04547, 0.2463), (-0.2925, 0.3399, -0.03405), (-0.2095, 0.3185, 0.05038), (-0.3403, 0.1545, 0.07674), (-0.3393, 0.1544, 0.07765), (-0.2059, 0.179, 0.1658)], [], [(16, 9, 0, 3, 15), (21, 20, 16, 15), (7, 1, 5, 4, 8), (11, 7, 8, 10), (12, 0, 9, 10, 8, 4, 14), (6, 13, 14, 4, 5), (6, 2, 3, 0, 12, 13), (13, 12, 14), (20, 21, 18, 17, 19), (11, 10, 9, 16, 20, 19), (2, 18, 21, 15, 3), (1, 17, 18, 2, 6, 5), (11, 19, 17, 1, 7)])
_uv = me_cube_019.uv_layers.new(name='UVMap')
_uv.uv.foreach_set('vector', [0.7778, 0.6119, 0.875, 0.6753, 0.875, 0.75, 0.6637, 0.75, 0.72, 0.5957, 0.6431, 0.5486, 0.5399, 0.4074, 0.7778, 0.6119, 0.7052, 0.6105, 0.3027, 0.5, 0.375, 0.5, 0.375, 0.6987, 0.125, 0.6013, 0.125, 0.5416, 0.4335, 0.3068, 0.3027, 0.5, 0.375, 0.2084, 0.4367, 0.2349, 0.4723, 0.0, 0.625, 0.0, 0.625, 0.07475, 0.4367, 0.2349, 0.375, 0.2084, 0.375, 0.1487, 0.381, 0.1342, 0.3961, 0.75, 0.4189, 0.3208, 0.1553, 0.5427, 0.125, 0.6013, 0.375, 0.6987, 0.3961, 0.75, 0.5928, 0.75, 0.625, 0.7887, 0.625, 1.0, 0.4723, 1.0, 0.4189, 0.8931, 0.4189, 0.3208, 0.4723, 0.0, 0.1553, 0.5427, 0.5399, 0.4074, 0.6431, 0.5486, 0.5256, 0.5291, 0.4827, 0.5, 0.539, 0.4065, 0.4499, 0.2903, 0.4367, 0.2349, 0.875, 0.6753, 0.7699, 0.6198, 0.5399, 0.4074, 0.539, 0.4065, 0.5928, 0.75, 0.5256, 0.5291, 0.6431, 0.5486, 0.7052, 0.6105, 0.625, 0.7887, 0.375, 0.5, 0.4827, 0.5, 0.5256, 0.5291, 0.5928, 0.75, 0.3961, 0.75, 0.375, 0.6987, 0.4499, 0.2903, 0.539, 0.4065, 0.4827, 0.5, 0.375, 0.5, 0.375, 0.4277])
me_cube_019.materials.append(mat_rock)
me_cube_019.update()
me_cube_020 = bpy.data.meshes.new('Cube.020')
me_cube_020.from_pydata([(-0.1027, -0.1827, -0.2902), (-0.1827, 0.1027, -0.2902), (-0.1027, -0.1827, 0.2264), (-0.1827, 0.1027, -0.04153), (-0.06725, -0.1728, 0.2902), (0.1631, -0.03258, 0.2902), (0.1607, -0.1089, 0.2902), (-0.02611, 0.02334, 0.2902), (-0.09399, 0.1276, 0.1184), (0.1027, 0.1827, 0.01006), (0.1496, 0.01558, 0.2902), (-0.008436, 0.1516, -0.2902), (0.1027, 0.1827, -0.1553), (0.05147, -0.1395, -0.2902), (0.09253, -0.128, -0.2404), (0.1123, 0.1486, -0.1524)], [], [(0, 2, 3, 1), (14, 6, 4, 2, 0, 13), (14, 15, 5, 6), (10, 7, 4, 6, 5), (12, 9, 10, 5, 15), (13, 11, 12, 15, 14), (4, 7, 8, 3, 2), (7, 10, 9, 8), (1, 11, 13, 0), (1, 3, 8, 9, 12, 11)])
_uv = me_cube_020.uv_layers.new(name='UVMap')
_uv.uv.foreach_set('vector', [0.375, 0.0, 0.5975, 0.0, 0.4821, 0.25, 0.375, 0.25, 0.3965, 0.829, 0.625, 0.7693, 0.625, 0.969, 0.5975, 1.0, 0.375, 1.0, 0.375, 0.865, 0.3965, 0.829, 0.4344, 0.5299, 0.625, 0.6886, 0.625, 0.7693, 0.625, 0.6464, 0.7659, 0.6001, 0.844, 0.75, 0.6443, 0.75, 0.625, 0.6886, 0.4331, 0.5, 0.5043, 0.5, 0.625, 0.6464, 0.625, 0.6886, 0.4344, 0.5299, 0.375, 0.865, 0.375, 0.4027, 0.4331, 0.5, 0.4344, 0.5299, 0.3965, 0.829, 0.625, 0.969, 0.625, 0.6346, 0.551, 0.3277, 0.4821, 0.25, 0.5975, 1.0, 0.625, 0.6346, 0.625, 0.6464, 0.5043, 0.5, 0.551, 0.3277, 0.125, 0.5, 0.2777, 0.5, 0.26, 0.75, 0.125, 0.75, 0.375, 0.25, 0.4821, 0.25, 0.551, 0.3277, 0.5043, 0.5, 0.4331, 0.5, 0.375, 0.4027])
me_cube_020.materials.append(mat_rock)
me_cube_020.update()
me_cube_021 = bpy.data.meshes.new('Cube.021')
me_cube_021.from_pydata([(-0.1037, 0.1537, -0.09194), (-0.1123, 0.1547, 0.07919), (-0.06231, -0.142, -0.08807), (-0.09238, 0.01238, 0.08105), (-0.03614, -0.1756, -0.08655), (0.1102, -0.1545, -0.03715), (0.09922, -0.1566, -0.07984), (0.0116, -0.1675, 0.01868), (-0.02688, -0.07176, 0.08486), (0.08123, 0.006661, 0.08984), (0.1087, -0.1543, -0.008281), (-0.008794, 0.1693, 0.08432), (0.06799, 0.1013, 0.0886), (-0.01212, 0.1666, -0.0874), (0.01625, 0.1415, -0.08582), (0.06926, 0.09951, 0.06816)], [], [(0, 2, 3, 1), (14, 6, 4, 2, 0, 13), (14, 15, 5, 6), (10, 7, 4, 6, 5), (12, 9, 10, 5, 15), (13, 11, 12, 15, 14), (4, 7, 8, 3, 2), (7, 10, 9, 8), (1, 11, 13, 0), (1, 3, 8, 9, 12, 11)])
_uv = me_cube_021.uv_layers.new(name='UVMap')
_uv.uv.foreach_set('vector', [0.375, 0.0, 0.5975, 0.0, 0.4821, 0.25, 0.375, 0.25, 0.3965, 0.829, 0.625, 0.7693, 0.625, 0.969, 0.5975, 1.0, 0.375, 1.0, 0.375, 0.865, 0.3965, 0.829, 0.4344, 0.5299, 0.625, 0.6886, 0.625, 0.7693, 0.625, 0.6464, 0.7659, 0.6001, 0.844, 0.75, 0.6443, 0.75, 0.625, 0.6886, 0.4331, 0.5, 0.5043, 0.5, 0.625, 0.6464, 0.625, 0.6886, 0.4344, 0.5299, 0.375, 0.865, 0.375, 0.4027, 0.4331, 0.5, 0.4344, 0.5299, 0.3965, 0.829, 0.625, 0.969, 0.625, 0.6346, 0.551, 0.3277, 0.4821, 0.25, 0.5975, 1.0, 0.625, 0.6346, 0.625, 0.6464, 0.5043, 0.5, 0.551, 0.3277, 0.125, 0.5, 0.2777, 0.5, 0.26, 0.75, 0.125, 0.75, 0.375, 0.25, 0.4821, 0.25, 0.551, 0.3277, 0.5043, 0.5, 0.4331, 0.5, 0.375, 0.4027])
me_cube_021.materials.append(mat_rock)
me_cube_021.update()
me_cube_046 = bpy.data.meshes.new('Cube.046')
me_cube_046.from_pydata([(-0.523, -0.138, -0.08474), (-0.523, -0.138, 0.08474), (-0.523, 0.138, -0.08474), (-0.523, 0.138, 0.08474), (0.523, -0.138, -0.08474), (0.523, -0.138, 0.08474), (0.523, 0.138, -0.08474), (0.523, 0.138, 0.08474)], [], [(0, 1, 3, 2), (2, 3, 7, 6), (6, 7, 5, 4), (4, 5, 1, 0), (2, 6, 4, 0), (7, 3, 1, 5)])
_uv = me_cube_046.uv_layers.new(name='UVMap')
_uv.uv.foreach_set('vector', [0.375, 0.0, 0.625, 0.0, 0.625, 0.25, 0.375, 0.25, 0.375, 0.25, 0.625, 0.25, 0.625, 0.5, 0.375, 0.5, 0.375, 0.5, 0.625, 0.5, 0.625, 0.75, 0.375, 0.75, 0.375, 0.75, 0.625, 0.75, 0.625, 1.0, 0.375, 1.0, 0.125, 0.5, 0.375, 0.5, 0.375, 0.75, 0.125, 0.75, 0.625, 0.5, 0.875, 0.5, 0.875, 0.75, 0.625, 0.75])
me_cube_046.materials.append(mat_rock)
me_cube_046.use_remesh_fix_poles = True
me_cube_046.use_remesh_preserve_attributes = False
me_cube_046.use_mirror_vertex_groups = False
me_cube_046.update()
me_cube_045 = bpy.data.meshes.new('Cube.045')
me_cube_045.from_pydata([(-0.6538, -0.1725, -0.1059), (-0.6538, -0.1725, 0.1059), (-0.6538, 0.1725, -0.1059), (-0.6538, 0.1725, 0.1059), (0.6538, -0.1725, -0.1059), (0.6538, -0.1725, 0.1059), (0.6538, 0.1725, -0.1059), (0.6538, 0.1725, 0.1059)], [], [(0, 1, 3, 2), (2, 3, 7, 6), (6, 7, 5, 4), (4, 5, 1, 0), (2, 6, 4, 0), (7, 3, 1, 5)])
_uv = me_cube_045.uv_layers.new(name='UVMap')
_uv.uv.foreach_set('vector', [0.375, 0.0, 0.625, 0.0, 0.625, 0.25, 0.375, 0.25, 0.375, 0.25, 0.625, 0.25, 0.625, 0.5, 0.375, 0.5, 0.375, 0.5, 0.625, 0.5, 0.625, 0.75, 0.375, 0.75, 0.375, 0.75, 0.625, 0.75, 0.625, 1.0, 0.375, 1.0, 0.125, 0.5, 0.375, 0.5, 0.375, 0.75, 0.125, 0.75, 0.625, 0.5, 0.875, 0.5, 0.875, 0.75, 0.625, 0.75])
me_cube_045.materials.append(mat_rock)
me_cube_045.use_remesh_fix_poles = True
me_cube_045.use_remesh_preserve_attributes = False
me_cube_045.use_mirror_vertex_groups = False
me_cube_045.update()
me_cube_010 = bpy.data.meshes.new('Cube.010')
me_cube_010.from_pydata([(-0.8178, -0.09536, -0.4054), (-0.6448, -0.09536, -0.3146), (-0.8178, 0.09536, -0.4054), (-0.6448, 0.09536, -0.3146), (-0.5364, -0.09536, -0.7386), (-0.418, -0.09536, -0.5832), (-0.5364, 0.09536, -0.7386), (-0.418, 0.09536, -0.5832)], [], [(0, 1, 3, 2), (2, 3, 7, 6), (6, 7, 5, 4), (4, 5, 1, 0), (2, 6, 4, 0), (7, 3, 1, 5)])
_uv = me_cube_010.uv_layers.new(name='UVMap')
_uv.uv.foreach_set('vector', [0.375, 0.0, 0.625, 0.0, 0.625, 0.25, 0.375, 0.25, 0.375, 0.25, 0.625, 0.25, 0.625, 0.5, 0.375, 0.5, 0.375, 0.5, 0.625, 0.5, 0.625, 0.75, 0.375, 0.75, 0.375, 0.75, 0.625, 0.75, 0.625, 1.0, 0.375, 1.0, 0.125, 0.5, 0.375, 0.5, 0.375, 0.75, 0.125, 0.75, 0.625, 0.5, 0.875, 0.5, 0.875, 0.75, 0.625, 0.75])
me_cube_010.materials.append(mat_rock)
me_cube_010.use_remesh_fix_poles = True
me_cube_010.use_remesh_preserve_attributes = False
me_cube_010.use_mirror_vertex_groups = False
me_cube_010.update()
me_cube_011 = bpy.data.meshes.new('Cube.011')
me_cube_011.from_pydata([(-0.9118, -0.09536, 0.0414), (-0.7165, -0.09536, 0.03705), (-0.9118, 0.09536, 0.0414), (-0.7165, 0.09536, 0.03705), (-0.827, -0.09536, -0.3864), (-0.6481, -0.09536, -0.3078), (-0.827, 0.09536, -0.3864), (-0.6481, 0.09536, -0.3078)], [], [(0, 1, 3, 2), (2, 3, 7, 6), (6, 7, 5, 4), (4, 5, 1, 0), (2, 6, 4, 0), (7, 3, 1, 5)])
_uv = me_cube_011.uv_layers.new(name='UVMap')
_uv.uv.foreach_set('vector', [0.375, 0.0, 0.625, 0.0, 0.625, 0.25, 0.375, 0.25, 0.375, 0.25, 0.625, 0.25, 0.625, 0.5, 0.375, 0.5, 0.375, 0.5, 0.625, 0.5, 0.625, 0.75, 0.375, 0.75, 0.375, 0.75, 0.625, 0.75, 0.625, 1.0, 0.375, 1.0, 0.125, 0.5, 0.375, 0.5, 0.375, 0.75, 0.125, 0.75, 0.625, 0.5, 0.875, 0.5, 0.875, 0.75, 0.625, 0.75])
me_cube_011.materials.append(mat_rock)
me_cube_011.use_remesh_fix_poles = True
me_cube_011.use_remesh_preserve_attributes = False
me_cube_011.use_mirror_vertex_groups = False
me_cube_011.update()
me_cube_003 = bpy.data.meshes.new('Cube.003')
me_cube_003.from_pydata([(-0.7777, -0.09536, 0.4778), (-0.609, -0.09536, 0.3794), (-0.7777, 0.09536, 0.4778), (-0.609, 0.09536, 0.3794), (-0.9106, -0.09536, 0.06244), (-0.7161, -0.09536, 0.04457), (-0.9106, 0.09536, 0.06244), (-0.7161, 0.09536, 0.04457)], [], [(0, 1, 3, 2), (2, 3, 7, 6), (6, 7, 5, 4), (4, 5, 1, 0), (2, 6, 4, 0), (7, 3, 1, 5)])
_uv = me_cube_003.uv_layers.new(name='UVMap')
_uv.uv.foreach_set('vector', [0.375, 0.0, 0.625, 0.0, 0.625, 0.25, 0.375, 0.25, 0.375, 0.25, 0.625, 0.25, 0.625, 0.5, 0.375, 0.5, 0.375, 0.5, 0.625, 0.5, 0.625, 0.75, 0.375, 0.75, 0.375, 0.75, 0.625, 0.75, 0.625, 1.0, 0.375, 1.0, 0.125, 0.5, 0.375, 0.5, 0.375, 0.75, 0.125, 0.75, 0.625, 0.5, 0.875, 0.5, 0.875, 0.75, 0.625, 0.75])
me_cube_003.materials.append(mat_rock)
me_cube_003.use_remesh_fix_poles = True
me_cube_003.use_remesh_preserve_attributes = False
me_cube_003.use_mirror_vertex_groups = False
me_cube_003.update()
me_cube_043 = bpy.data.meshes.new('Cube.043')
me_cube_043.from_pydata([(-0.449, -0.09536, 0.7947), (-0.349, -0.09536, 0.6269), (-0.449, 0.09536, 0.7947), (-0.349, 0.09536, 0.6269), (-0.7665, -0.09536, 0.4956), (-0.6049, -0.09536, 0.3858), (-0.7665, 0.09536, 0.4956), (-0.6049, 0.09536, 0.3858)], [], [(0, 1, 3, 2), (2, 3, 7, 6), (6, 7, 5, 4), (4, 5, 1, 0), (2, 6, 4, 0), (7, 3, 1, 5)])
_uv = me_cube_043.uv_layers.new(name='UVMap')
_uv.uv.foreach_set('vector', [0.375, 0.0, 0.625, 0.0, 0.625, 0.25, 0.375, 0.25, 0.375, 0.25, 0.625, 0.25, 0.625, 0.5, 0.375, 0.5, 0.375, 0.5, 0.625, 0.5, 0.625, 0.75, 0.375, 0.75, 0.375, 0.75, 0.625, 0.75, 0.625, 1.0, 0.375, 1.0, 0.125, 0.5, 0.375, 0.5, 0.375, 0.75, 0.125, 0.75, 0.625, 0.5, 0.875, 0.5, 0.875, 0.75, 0.625, 0.75])
me_cube_043.materials.append(mat_rock)
me_cube_043.use_remesh_fix_poles = True
me_cube_043.use_remesh_preserve_attributes = False
me_cube_043.use_mirror_vertex_groups = False
me_cube_043.update()
me_cube_025 = bpy.data.meshes.new('Cube.025')
me_cube_025.from_pydata([(-0.007989, -0.09536, 0.9127), (-0.001763, -0.09536, 0.7175), (-0.007989, 0.09536, 0.9127), (-0.001763, 0.09536, 0.7175), (-0.4306, -0.09536, 0.8049), (-0.3424, -0.09536, 0.6305), (-0.4306, 0.09536, 0.8049), (-0.3424, 0.09536, 0.6305)], [], [(0, 1, 3, 2), (2, 3, 7, 6), (6, 7, 5, 4), (4, 5, 1, 0), (2, 6, 4, 0), (7, 3, 1, 5)])
_uv = me_cube_025.uv_layers.new(name='UVMap')
_uv.uv.foreach_set('vector', [0.375, 0.0, 0.625, 0.0, 0.625, 0.25, 0.375, 0.25, 0.375, 0.25, 0.625, 0.25, 0.625, 0.5, 0.375, 0.5, 0.375, 0.5, 0.625, 0.5, 0.625, 0.75, 0.375, 0.75, 0.375, 0.75, 0.625, 0.75, 0.625, 1.0, 0.375, 1.0, 0.125, 0.5, 0.375, 0.5, 0.375, 0.75, 0.125, 0.75, 0.625, 0.5, 0.875, 0.5, 0.875, 0.75, 0.625, 0.75])
me_cube_025.materials.append(mat_rock)
me_cube_025.use_remesh_fix_poles = True
me_cube_025.use_remesh_preserve_attributes = False
me_cube_025.use_mirror_vertex_groups = False
me_cube_025.update()
me_cube_024 = bpy.data.meshes.new('Cube.024')
me_cube_024.from_pydata([(0.435, -0.09536, 0.8024), (0.3459, -0.09536, 0.6286), (0.435, 0.09536, 0.8024), (0.3459, 0.09536, 0.6286), (0.01308, -0.09536, 0.9127), (0.005767, -0.09536, 0.7175), (0.01308, 0.09536, 0.9127), (0.005767, 0.09536, 0.7175)], [], [(0, 1, 3, 2), (2, 3, 7, 6), (6, 7, 5, 4), (4, 5, 1, 0), (2, 6, 4, 0), (7, 3, 1, 5)])
_uv = me_cube_024.uv_layers.new(name='UVMap')
_uv.uv.foreach_set('vector', [0.375, 0.0, 0.625, 0.0, 0.625, 0.25, 0.375, 0.25, 0.375, 0.25, 0.625, 0.25, 0.625, 0.5, 0.375, 0.5, 0.375, 0.5, 0.625, 0.5, 0.625, 0.75, 0.375, 0.75, 0.375, 0.75, 0.625, 0.75, 0.625, 1.0, 0.375, 1.0, 0.125, 0.5, 0.375, 0.5, 0.375, 0.75, 0.125, 0.75, 0.625, 0.5, 0.875, 0.5, 0.875, 0.75, 0.625, 0.75])
me_cube_024.materials.append(mat_rock)
me_cube_024.use_remesh_fix_poles = True
me_cube_024.use_remesh_preserve_attributes = False
me_cube_024.use_mirror_vertex_groups = False
me_cube_024.update()
me_cube_023 = bpy.data.meshes.new('Cube.023')
me_cube_023.from_pydata([(0.7692, -0.09536, 0.4914), (0.6071, -0.09536, 0.3824), (0.7692, 0.09536, 0.4914), (0.6071, 0.09536, 0.3824), (0.4535, -0.09536, 0.7922), (0.3525, -0.09536, 0.6249), (0.4535, 0.09536, 0.7922), (0.3525, 0.09536, 0.6249)], [], [(0, 1, 3, 2), (2, 3, 7, 6), (6, 7, 5, 4), (4, 5, 1, 0), (2, 6, 4, 0), (7, 3, 1, 5)])
_uv = me_cube_023.uv_layers.new(name='UVMap')
_uv.uv.foreach_set('vector', [0.375, 0.0, 0.625, 0.0, 0.625, 0.25, 0.375, 0.25, 0.375, 0.25, 0.625, 0.25, 0.625, 0.5, 0.375, 0.5, 0.375, 0.5, 0.625, 0.5, 0.625, 0.75, 0.375, 0.75, 0.375, 0.75, 0.625, 0.75, 0.625, 1.0, 0.375, 1.0, 0.125, 0.5, 0.375, 0.5, 0.375, 0.75, 0.125, 0.75, 0.625, 0.5, 0.875, 0.5, 0.875, 0.75, 0.625, 0.75])
me_cube_023.materials.append(mat_rock)
me_cube_023.use_remesh_fix_poles = True
me_cube_023.use_remesh_preserve_attributes = False
me_cube_023.use_mirror_vertex_groups = False
me_cube_023.update()
me_cube_022 = bpy.data.meshes.new('Cube.022')
me_cube_022.from_pydata([(0.911, -0.09536, 0.05736), (0.7163, -0.09536, 0.04057), (0.911, 0.09536, 0.05736), (0.7163, 0.09536, 0.04057), (0.7804, -0.09536, 0.4735), (0.6111, -0.09536, 0.376), (0.7804, 0.09536, 0.4735), (0.6111, 0.09536, 0.376)], [], [(0, 1, 3, 2), (2, 3, 7, 6), (6, 7, 5, 4), (4, 5, 1, 0), (2, 6, 4, 0), (7, 3, 1, 5)])
_uv = me_cube_022.uv_layers.new(name='UVMap')
_uv.uv.foreach_set('vector', [0.375, 0.0, 0.625, 0.0, 0.625, 0.25, 0.375, 0.25, 0.375, 0.25, 0.625, 0.25, 0.625, 0.5, 0.375, 0.5, 0.375, 0.5, 0.625, 0.5, 0.625, 0.75, 0.375, 0.75, 0.375, 0.75, 0.625, 0.75, 0.625, 1.0, 0.375, 1.0, 0.125, 0.5, 0.375, 0.5, 0.375, 0.75, 0.125, 0.75, 0.625, 0.5, 0.875, 0.5, 0.875, 0.75, 0.625, 0.75])
me_cube_022.materials.append(mat_rock)
me_cube_022.use_remesh_fix_poles = True
me_cube_022.use_remesh_preserve_attributes = False
me_cube_022.use_mirror_vertex_groups = False
me_cube_022.update()
me_cube_001 = bpy.data.meshes.new('Cube.001')
me_cube_001.from_pydata([(0.8248, -0.09536, -0.391), (0.6464, -0.09536, -0.3114), (0.8248, 0.09536, -0.391), (0.6464, 0.09536, -0.3114), (0.9121, -0.09536, 0.03631), (0.7167, -0.09536, 0.03306), (0.9121, 0.09536, 0.03631), (0.7167, 0.09536, 0.03306)], [], [(0, 1, 3, 2), (2, 3, 7, 6), (6, 7, 5, 4), (4, 5, 1, 0), (2, 6, 4, 0), (7, 3, 1, 5)])
_uv = me_cube_001.uv_layers.new(name='UVMap')
_uv.uv.foreach_set('vector', [0.375, 0.0, 0.625, 0.0, 0.625, 0.25, 0.375, 0.25, 0.375, 0.25, 0.625, 0.25, 0.625, 0.5, 0.375, 0.5, 0.375, 0.5, 0.625, 0.5, 0.625, 0.75, 0.375, 0.75, 0.375, 0.75, 0.625, 0.75, 0.625, 1.0, 0.375, 1.0, 0.125, 0.5, 0.375, 0.5, 0.375, 0.75, 0.125, 0.75, 0.625, 0.5, 0.875, 0.5, 0.875, 0.75, 0.625, 0.75])
me_cube_001.materials.append(mat_rock)
me_cube_001.use_remesh_fix_poles = True
me_cube_001.use_remesh_preserve_attributes = False
me_cube_001.use_mirror_vertex_groups = False
me_cube_001.update()
me_cube_012 = bpy.data.meshes.new('Cube.012')
me_cube_012.from_pydata([(0.5323, -0.09536, -0.7415), (0.4147, -0.09536, -0.5855), (0.5323, 0.09536, -0.7415), (0.4147, 0.09536, -0.5855), (0.8156, -0.09536, -0.4099), (0.6431, -0.09536, -0.3182), (0.8156, 0.09536, -0.4099), (0.6431, 0.09536, -0.3182)], [], [(0, 1, 3, 2), (2, 3, 7, 6), (6, 7, 5, 4), (4, 5, 1, 0), (2, 6, 4, 0), (7, 3, 1, 5)])
_uv = me_cube_012.uv_layers.new(name='UVMap')
_uv.uv.foreach_set('vector', [0.375, 0.0, 0.625, 0.0, 0.625, 0.25, 0.375, 0.25, 0.375, 0.25, 0.625, 0.25, 0.625, 0.5, 0.375, 0.5, 0.375, 0.5, 0.625, 0.5, 0.625, 0.75, 0.375, 0.75, 0.375, 0.75, 0.625, 0.75, 0.625, 1.0, 0.375, 1.0, 0.125, 0.5, 0.375, 0.5, 0.375, 0.75, 0.125, 0.75, 0.625, 0.5, 0.875, 0.5, 0.875, 0.75, 0.625, 0.75])
me_cube_012.materials.append(mat_rock)
me_cube_012.use_remesh_fix_poles = True
me_cube_012.use_remesh_preserve_attributes = False
me_cube_012.use_mirror_vertex_groups = False
me_cube_012.update()
me_cube_044 = bpy.data.meshes.new('Cube.044')
me_cube_044.from_pydata([(-0.8388, -0.2213, -0.1359), (-0.8388, -0.2213, 0.1359), (-0.8388, 0.2213, -0.1359), (-0.8388, 0.2213, 0.1359), (0.8388, -0.2213, -0.1359), (0.8388, -0.2213, 0.1359), (0.8388, 0.2213, -0.1359), (0.8388, 0.2213, 0.1359)], [], [(0, 1, 3, 2), (2, 3, 7, 6), (6, 7, 5, 4), (4, 5, 1, 0), (2, 6, 4, 0), (7, 3, 1, 5)])
_uv = me_cube_044.uv_layers.new(name='UVMap')
_uv.uv.foreach_set('vector', [0.375, 0.0, 0.625, 0.0, 0.625, 0.25, 0.375, 0.25, 0.375, 0.25, 0.625, 0.25, 0.625, 0.5, 0.375, 0.5, 0.375, 0.5, 0.625, 0.5, 0.625, 0.75, 0.375, 0.75, 0.375, 0.75, 0.625, 0.75, 0.625, 1.0, 0.375, 1.0, 0.125, 0.5, 0.375, 0.5, 0.375, 0.75, 0.125, 0.75, 0.625, 0.5, 0.875, 0.5, 0.875, 0.75, 0.625, 0.75])
me_cube_044.materials.append(mat_rock)
me_cube_044.use_remesh_fix_poles = True
me_cube_044.use_remesh_preserve_attributes = False
me_cube_044.use_mirror_vertex_groups = False
me_cube_044.update()
me_circle = bpy.data.meshes.new('Circle')
me_circle.from_pydata([(0.0, 0.0, 0.0), (1.602e-16, 5.447e-08, 0.7214), (-0.1407, 5.342e-08, 0.7076), (-0.2761, 5.032e-08, 0.6665), (-0.4008, 4.529e-08, 0.5998), (-0.5101, 3.851e-08, 0.5101), (-0.5998, 3.026e-08, 0.4008), (-0.6665, 2.084e-08, 0.2761), (-0.7076, 1.063e-08, 0.1407), (-0.7214, 3.952e-15, 5.447e-08), (-0.7076, -1.063e-08, -0.1407), (-0.6665, -2.084e-08, -0.2761), (-0.5998, -3.026e-08, -0.4008), (-0.5101, -3.851e-08, -0.5101), (-0.4008, -4.529e-08, -0.5998), (-0.2761, -5.032e-08, -0.6665), (-0.1407, -5.342e-08, -0.7076), (2.351e-07, -5.447e-08, -0.7214), (0.1407, -5.342e-08, -0.7076), (0.2761, -5.032e-08, -0.6665), (0.4008, -4.529e-08, -0.5998), (0.5101, -3.851e-08, -0.5101), (0.5998, -3.026e-08, -0.4008), (0.6665, -2.084e-08, -0.2761), (0.7076, -1.063e-08, -0.1407), (0.7214, 5.275e-14, 6.966e-07), (0.7076, 1.063e-08, 0.1407), (0.6665, 2.084e-08, 0.2761), (0.5998, 3.026e-08, 0.4008), (0.5101, 3.851e-08, 0.5101), (0.4008, 4.529e-08, 0.5998), (0.2761, 5.032e-08, 0.6665), (0.1407, 5.342e-08, 0.7076)], [], [(0, 1, 2), (0, 2, 3), (0, 3, 4), (0, 4, 5), (0, 5, 6), (0, 6, 7), (0, 7, 8), (0, 8, 9), (0, 9, 10), (0, 10, 11), (0, 11, 12), (0, 12, 13), (0, 13, 14), (0, 14, 15), (0, 15, 16), (0, 16, 17), (0, 17, 18), (0, 18, 19), (0, 19, 20), (0, 20, 21), (0, 21, 22), (0, 22, 23), (0, 23, 24), (0, 24, 25), (0, 25, 26), (0, 26, 27), (0, 27, 28), (0, 28, 29), (0, 29, 30), (0, 30, 31), (0, 31, 32), (0, 32, 1)])
_uv = me_circle.uv_layers.new(name='UVMap')
_uv.uv.foreach_set('vector', [0.5, 0.5, 0.5, 1.0, 0.4025, 0.9904, 0.5, 0.5, 0.4025, 0.9904, 0.3087, 0.9619, 0.5, 0.5, 0.3087, 0.9619, 0.2222, 0.9157, 0.5, 0.5, 0.2222, 0.9157, 0.1464, 0.8536, 0.5, 0.5, 0.1464, 0.8536, 0.08427, 0.7778, 0.5, 0.5, 0.08427, 0.7778, 0.03806, 0.6913, 0.5, 0.5, 0.03806, 0.6913, 0.009607, 0.5975, 0.5, 0.5, 0.009607, 0.5975, 0.0, 0.5, 0.5, 0.5, 0.0, 0.5, 0.009607, 0.4025, 0.5, 0.5, 0.009607, 0.4025, 0.03806, 0.3087, 0.5, 0.5, 0.03806, 0.3087, 0.08427, 0.2222, 0.5, 0.5, 0.08427, 0.2222, 0.1464, 0.1464, 0.5, 0.5, 0.1464, 0.1464, 0.2222, 0.08427, 0.5, 0.5, 0.2222, 0.08427, 0.3087, 0.03806, 0.5, 0.5, 0.3087, 0.03806, 0.4025, 0.009607, 0.5, 0.5, 0.4025, 0.009607, 0.5, 0.0, 0.5, 0.5, 0.5, 0.0, 0.5975, 0.009607, 0.5, 0.5, 0.5975, 0.009607, 0.6913, 0.03806, 0.5, 0.5, 0.6913, 0.03806, 0.7778, 0.08427, 0.5, 0.5, 0.7778, 0.08427, 0.8536, 0.1464, 0.5, 0.5, 0.8536, 0.1464, 0.9157, 0.2222, 0.5, 0.5, 0.9157, 0.2222, 0.9619, 0.3087, 0.5, 0.5, 0.9619, 0.3087, 0.9904, 0.4025, 0.5, 0.5, 0.9904, 0.4025, 1.0, 0.5, 0.5, 0.5, 1.0, 0.5, 0.9904, 0.5975, 0.5, 0.5, 0.9904, 0.5975, 0.9619, 0.6913, 0.5, 0.5, 0.9619, 0.6913, 0.9157, 0.7778, 0.5, 0.5, 0.9157, 0.7778, 0.8536, 0.8536, 0.5, 0.5, 0.8536, 0.8536, 0.7778, 0.9157, 0.5, 0.5, 0.7778, 0.9157, 0.6913, 0.9619, 0.5, 0.5, 0.6913, 0.9619, 0.5975, 0.9904, 0.5, 0.5, 0.5975, 0.9904, 0.5, 1.0])
me_circle.materials.append(mat_emmisiveportal)
me_circle.use_remesh_fix_poles = True
me_circle.use_remesh_preserve_attributes = False
me_circle.use_mirror_vertex_groups = False
me_circle.update()

# ---- objects
ob_fence1 = bpy.data.objects.new('fence1', me_cube_004)
ob_fence2 = bpy.data.objects.new('fence2', me_cube_005)
ob_fence6 = bpy.data.objects.new('fence6', me_cube_006)
ob_fence5 = bpy.data.objects.new('fence5', me_cube_007)
ob_fence4 = bpy.data.objects.new('fence4', me_cube_008)
ob_fence3 = bpy.data.objects.new('fence3', me_cube_009)
ob_trunk1 = bpy.data.objects.new('trunk1', me_cylinder)
ob_trunk4 = bpy.data.objects.new('trunk4', me_cylinder_001)
ob_trunk3 = bpy.data.objects.new('trunk3', me_cylinder_002)
ob_trunk2 = bpy.data.objects.new('trunk2', me_cylinder_003)
ob_log1 = bpy.data.objects.new('log1', me_cylinder_007)
ob_log3 = bpy.data.objects.new('log3', me_cylinder_005)
ob_log2 = bpy.data.objects.new('log2', me_cylinder_006)
ob_plane = bpy.data.objects.new('Plane', me_plane)
ob_area = bpy.data.objects.new('Area', light_area)
ob_camera = bpy.data.objects.new('Camera', cam_camera)
ob_axe = bpy.data.objects.new('axe', me_cube)
ob_axehandle = bpy.data.objects.new('axeHandle', me_cube_034)
ob_pole2 = bpy.data.objects.new('pole2', me_cube_002)
ob_pole2lamp = bpy.data.objects.new('pole2Lamp', me_cube_027)
ob_pole2_lampcase = bpy.data.objects.new('pole2.LampCase', me_cube_028)
ob_pole2base = bpy.data.objects.new('pole2Base', me_cube_029)
ob_pole1 = bpy.data.objects.new('pole1', me_cube_033)
ob_pole1lamp = bpy.data.objects.new('pole1Lamp', me_cube_031)
ob_pole1_lampcase = bpy.data.objects.new('pole1.LampCase', me_cube_032)
ob_pole1base = bpy.data.objects.new('pole1Base.', me_cube_030)
ob_rock1 = bpy.data.objects.new('rock1', me_cube_013)
ob_rock2 = bpy.data.objects.new('rock2', me_cube_014)
ob_rock3 = bpy.data.objects.new('rock3', me_cube_015)
ob_rock4 = bpy.data.objects.new('rock4', me_cube_016)
ob_rock5 = bpy.data.objects.new('rock5', me_cube_017)
ob_rock6 = bpy.data.objects.new('rock6', me_cube_018)
ob_rock7 = bpy.data.objects.new('rock7', me_cube_019)
ob_rock8 = bpy.data.objects.new('rock8', me_cube_020)
ob_rock9 = bpy.data.objects.new('rock9', me_cube_021)
ob_st3 = bpy.data.objects.new('st3', me_cube_046)
ob_st2 = bpy.data.objects.new('st2', me_cube_045)
ob_pb10 = bpy.data.objects.new('pb10', me_cube_010)
ob_pb9 = bpy.data.objects.new('pb9', me_cube_011)
ob_pb8 = bpy.data.objects.new('pb8', me_cube_003)
ob_pb7 = bpy.data.objects.new('pb7', me_cube_043)
ob_pb6 = bpy.data.objects.new('pb6', me_cube_025)
ob_pb5 = bpy.data.objects.new('pb5', me_cube_024)
ob_pb4 = bpy.data.objects.new('pb4', me_cube_023)
ob_pb3 = bpy.data.objects.new('pb3', me_cube_022)
ob_pb2 = bpy.data.objects.new('pb2', me_cube_001)
ob_pb1 = bpy.data.objects.new('pb1', me_cube_012)
ob_st1 = bpy.data.objects.new('st1', me_cube_044)
ob_circle = bpy.data.objects.new('Circle', me_circle)

# ---- transforms, parenting, visibility, modifiers, constraints
ob_fence1.location = (-0.8834, -1.496, 0.0)
ob_fence1.rotation_euler = (0.0, -0.0, 1.717)
ob_fence2.location = (-0.8834, -0.4666, 0.0)
ob_fence2.rotation_euler = (0.0, -0.0, 1.571)
ob_fence6.location = (-0.8834, 0.5985, 0.0)
ob_fence6.rotation_euler = (0.0, -0.0, 1.571)
ob_fence5.location = (0.9562, 0.5867, 0.0)
ob_fence5.rotation_euler = (0.0, -0.0, 4.719)
ob_fence4.location = (0.9627, -0.443, 0.0)
ob_fence4.rotation_euler = (0.0, -0.0, 4.466)
ob_fence3.location = (0.9693, -1.508, 0.0)
ob_fence3.rotation_euler = (0.0, -0.0, 4.719)
ob_trunk1.location = (1.744, -1.671, 0.0)
ob_trunk4.location = (1.364, -0.6307, 0.0)
ob_trunk3.location = (1.271, -1.438, 0.0)
ob_trunk2.location = (1.744, -1.105, 0.0)
ob_log1.location = (1.33, -1.042, 0.03827)
ob_log3.location = (1.789, -0.8501, 0.03827)
ob_log2.location = (1.789, -0.7454, 0.08136)
ob_plane.location = (0.0, 0.0, 0.0)
ob_area.location = (-5.005, -4.034, 2.938)
ob_area.rotation_euler = (1.166, -0.0, -0.877)
ob_area.scale = (2.157, 2.157, 2.157)
ob_camera.location = (2.146, -6.791, 1.873)
ob_camera.rotation_euler = (1.368, -0.01869, 0.2721)
ob_axe.location = (1.447, -0.5333, 0.1875)
ob_axehandle.location = (1.447, -0.5333, 0.1875)
ob_pole2.location = (-1.197, -0.005495, 0.1943)
ob_pole2.rotation_euler = (0.0, -0.0, 3.142)
ob_pole2lamp.location = (-1.197, -0.005495, 0.1943)
ob_pole2lamp.rotation_euler = (0.0, -0.0, 3.142)
ob_pole2_lampcase.location = (-1.197, -0.005495, 0.1943)
ob_pole2_lampcase.rotation_euler = (0.0, -0.0, 3.142)
ob_pole2base.location = (-1.197, -0.005495, 0.1943)
ob_pole2base.rotation_euler = (0.0, -0.0, 3.142)
ob_pole1.location = (1.368, -0.005495, 0.1943)
ob_pole1lamp.location = (1.368, -0.005495, 0.1943)
ob_pole1_lampcase.location = (1.368, -0.005495, 0.1943)
ob_pole1base.location = (1.368, -0.005495, 0.1943)
ob_rock1.location = (-1.675, -1.741, 0.158)
ob_rock2.location = (-1.724, -1.093, 0.2246)
ob_rock3.location = (-1.17, -1.81, 0.08039)
ob_rock4.location = (-1.665, 0.8274, 0.222)
ob_rock5.location = (-1.32, 1.378, 0.4541)
ob_rock6.location = (1.117, -0.9751, 0.02845)
ob_rock7.location = (1.446, 1.378, 0.2413)
ob_rock8.location = (1.597, 0.5668, 0.2692)
ob_rock9.location = (1.819, 0.5668, 0.08828)
ob_st3.location = (0.0, 1.182, -0.0004842)
ob_st3.lineart.crease_threshold = 0.0
ob_st2.location = (0.0, 1.442, 0.07428)
ob_st2.lineart.crease_threshold = 0.0
ob_pb10.location = (1.926e-06, 1.769, 0.8536)
ob_pb10.lineart.crease_threshold = 0.0
ob_pb9.location = (1.926e-06, 1.769, 0.8536)
ob_pb9.lineart.crease_threshold = 0.0
ob_pb8.location = (1.926e-06, 1.769, 0.8536)
ob_pb8.lineart.crease_threshold = 0.0
ob_pb7.location = (1.926e-06, 1.769, 0.8536)
ob_pb7.lineart.crease_threshold = 0.0
ob_pb6.location = (1.926e-06, 1.769, 0.8536)
ob_pb6.lineart.crease_threshold = 0.0
ob_pb5.location = (1.926e-06, 1.769, 0.8536)
ob_pb5.lineart.crease_threshold = 0.0
ob_pb4.location = (1.926e-06, 1.769, 0.8536)
ob_pb4.scale = (1.0, 1.0, 1.0)
ob_pb4.lineart.crease_threshold = 0.0
ob_pb3.location = (1.926e-06, 1.769, 0.8536)
ob_pb3.lineart.crease_threshold = 0.0
ob_pb2.location = (1.926e-06, 1.769, 0.8536)
ob_pb2.lineart.crease_threshold = 0.0
ob_pb1.location = (1.926e-06, 1.769, 0.8536)
ob_pb1.scale = (1.0, 1.0, 1.0)
ob_pb1.lineart.crease_threshold = 0.0
ob_st1.location = (0.0, 1.769, 0.1454)
ob_st1.lineart.crease_threshold = 0.0
ob_circle.location = (0.0, 1.774, 0.851)
ob_circle.lineart.crease_threshold = 0.0

# ---- collection membership
col_fences.objects.link(ob_fence1)
col_fences.objects.link(ob_fence2)
col_fences.objects.link(ob_fence6)
col_fences.objects.link(ob_fence5)
col_fences.objects.link(ob_fence4)
col_fences.objects.link(ob_fence3)
col_trunks.objects.link(ob_trunk1)
col_trunks.objects.link(ob_trunk4)
col_trunks.objects.link(ob_trunk3)
col_trunks.objects.link(ob_trunk2)
col_logs.objects.link(ob_log1)
col_logs.objects.link(ob_log3)
col_logs.objects.link(ob_log2)
col_plane.objects.link(ob_plane)
col_lights.objects.link(ob_area)
col_others.objects.link(ob_camera)
col_axe.objects.link(ob_axe)
col_axe.objects.link(ob_axehandle)
col_poles.objects.link(ob_pole2)
col_poles.objects.link(ob_pole2lamp)
col_poles.objects.link(ob_pole2_lampcase)
col_poles.objects.link(ob_pole2base)
col_poles.objects.link(ob_pole1)
col_poles.objects.link(ob_pole1lamp)
col_poles.objects.link(ob_pole1_lampcase)
col_poles.objects.link(ob_pole1base)
col_rocks.objects.link(ob_rock1)
col_rocks.objects.link(ob_rock2)
col_rocks.objects.link(ob_rock3)
col_rocks.objects.link(ob_rock4)
col_rocks.objects.link(ob_rock5)
col_rocks.objects.link(ob_rock6)
col_rocks.objects.link(ob_rock7)
col_rocks.objects.link(ob_rock8)
col_rocks.objects.link(ob_rock9)
col_portal.objects.link(ob_st3)
col_portal.objects.link(ob_st2)
col_portal.objects.link(ob_pb10)
col_portal.objects.link(ob_pb9)
col_portal.objects.link(ob_pb8)
col_portal.objects.link(ob_pb7)
col_portal.objects.link(ob_pb6)
col_portal.objects.link(ob_pb5)
col_portal.objects.link(ob_pb4)
col_portal.objects.link(ob_pb3)
col_portal.objects.link(ob_pb2)
col_portal.objects.link(ob_pb1)
col_portal.objects.link(ob_st1)
col_portal.objects.link(ob_circle)

# ---- scene / render settings (as saved in the file)
scene.camera = ob_camera
scene.frame_start = 1; scene.frame_end = 250; scene.frame_set(1)
scene.render.engine = 'CYCLES'
scene.render.bake_bias = 0.0
scene.render.bake_samples = 0
scene.cycles.samples = 128
scene.cycles.sampling_pattern = 'TABULATED_SOBOL'
scene.eevee.use_volume_custom_range = False
bpy.context.view_layer.update()
